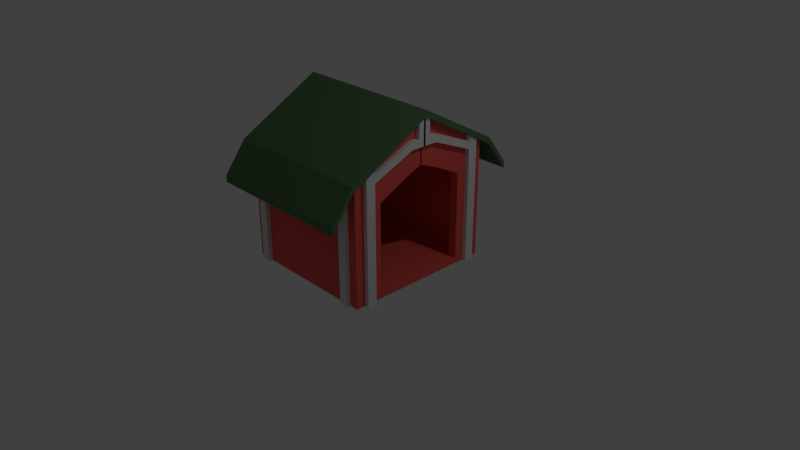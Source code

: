 # Source: dog_hut.blend  (saved by Blender 2.79.0; exported with 4.5.12 LTS)
import bpy
from mathutils import Matrix  # noqa: F401  (used for matrix-valued properties, if any)

bpy.ops.wm.read_factory_settings(use_empty=True)
scene = bpy.context.scene
scene.name = 'Scene'

# ---- collections
col_collection_1 = bpy.data.collections.new('Collection 1'); scene.collection.children.link(col_collection_1)

# ---- materials (node trees are filled in below, after node groups)
mat_material_001 = bpy.data.materials.new('Material.001')
mat_material_001.alpha_threshold = 0.0
mat_material_001.use_transparent_shadow = False
mat_material_001.diffuse_color = (0.09781, 0.1902, 0.0885, 1.0)
mat_material_001.roughness = 0.5
mat_material_002 = bpy.data.materials.new('Material.002')
mat_material_002.alpha_threshold = 0.0
mat_material_002.use_transparent_shadow = False
mat_material_002.diffuse_color = (0.8689, 0.1148, 0.09304, 1.0)
mat_material_002.roughness = 0.5
mat_material_003 = bpy.data.materials.new('Material.003')
mat_material_003.alpha_threshold = 0.0
mat_material_003.use_transparent_shadow = False
mat_material_003.diffuse_color = (0.7874, 0.7874, 0.7874, 1.0)
mat_material_003.roughness = 0.5

# ---- material node trees

# ---- world
world_world = bpy.data.worlds.new('World'); scene.world = world_world
world_world.color = (0.05088, 0.05088, 0.05088)
world_world.use_sun_shadow = False
world_world.sun_shadow_jitter_overblur = 0.0
world_world.cycles.sampling_method = 'MANUAL'

# ---- cameras
cam_camera = bpy.data.cameras.new('Camera')
cam_camera.clip_end = 100.0
cam_camera.lens = 35.0
cam_camera.sensor_width = 32.0
cam_camera.sensor_height = 18.0
cam_camera.ortho_scale = 7.314
cam_camera.dof.focus_distance = 0.0
cam_camera.dof.aperture_fstop = 128.0

# ---- lights
light_lamp = bpy.data.lights.new('Lamp', 'POINT')
light_lamp.transmission_factor = 0.0
light_lamp.cutoff_distance = 30.0
light_lamp.energy = 100.0
light_lamp.shadow_buffer_clip_start = 1.001
light_lamp.shadow_soft_size = 0.1
light_lamp.shadow_maximum_resolution = 0.006
light_lamp.use_absolute_resolution = True

# ---- meshes
me_plane_001 = bpy.data.meshes.new('Plane.001')
me_plane_001.from_pydata([(-1.0, -1.089, -0.08845), (1.0, -1.089, -0.08845), (-1.0, 1.089, -0.08845), (1.0, 1.089, -0.08845), (-1.0, 0.0, 0.5149), (0.0, -1.089, -0.08845), (1.0, 0.0, 0.5149), (0.0, 1.089, -0.08845), (0.0, 0.0, 0.5149), (-1.0, -1.385, -0.4851), (1.0, -1.385, -0.4851), (-1.0, 1.385, -0.4851), (1.0, 1.385, -0.4851), (0.0, -1.385, -0.4851), (0.0, 1.385, -0.4851), (-1.0, 0.0, 0.5149), (-1.0, -1.089, -0.08845), (0.5, 0.0, 0.5149), (1.0, -1.089, -0.08845), (1.0, 0.0, 0.5149), (1.0, 1.089, -0.08845), (0.5, 1.089, -0.08845), (-1.0, 1.089, -0.08845), (0.5, -1.089, -0.08845), (0.0, -1.385, -0.4851), (1.0, -1.385, -0.4851), (0.0, 1.385, -0.4851), (-1.0, 1.385, -0.4851), (-1.0, -1.385, -0.4851), (1.0, 1.385, -0.4851), (-1.0, 0.0, 0.6005), (-1.0, -1.089, -0.002808), (0.0, -1.089, -0.002808), (1.0, -1.089, -0.002808), (1.0, 0.0, 0.6005), (1.0, 1.089, -0.002808), (0.0, 1.089, -0.002808), (-1.0, 1.089, -0.002808), (0.0, 0.0, 0.6005), (0.0, -1.385, -0.3995), (1.0, -1.385, -0.3995), (0.0, 1.385, -0.3995), (-1.0, 1.385, -0.3995), (-1.0, -1.385, -0.3995), (1.0, 1.385, -0.3995), (0.5, -1.385, -0.4851), (0.5, 1.385, -0.4851), (0.5, -1.385, -0.4851), (0.5, 1.385, -0.4851), (0.5, -1.089, -0.002808), (0.5, 1.089, -0.002808), (0.5, 0.0, 0.6005), (0.5, -1.385, -0.3995), (0.5, 1.385, -0.3995), (-0.5, 1.089, -0.08845), (-0.5, -1.089, -0.08845), (-0.5, 0.0, 0.5149), (-0.5, 1.385, -0.4851), (-0.5, -1.385, -0.4851), (-0.5, 1.385, -0.4851), (-0.5, -1.385, -0.4851), (-0.5, 1.089, -0.002808), (-0.5, -1.089, -0.002808), (-0.5, 0.0, 0.6005), (-0.5, 1.385, -0.3995), (-0.5, -1.385, -0.3995), (0.0, 1.237, -0.2868), (1.0, 1.237, -0.2868), (-1.0, 1.237, -0.2868), (1.0, 1.237, -0.2868), (-1.0, 1.237, -0.2868), (0.0, 1.237, -0.2011), (1.0, 1.237, -0.2011), (-1.0, 1.237, -0.2011), (0.5, 1.237, -0.2011), (0.5, 1.237, -0.2868), (-0.5, 1.237, -0.2011), (-0.5, 1.237, -0.2868), (1.0, 1.311, -0.386), (1.0, 1.311, -0.386), (1.0, 1.311, -0.3003), (0.5, 1.311, -0.3003), (-0.5, 1.311, -0.3003), (0.0, 1.311, -0.386), (-1.0, 1.311, -0.386), (-1.0, 1.311, -0.386), (0.0, 1.311, -0.3003), (-1.0, 1.311, -0.3003), (0.5, 1.311, -0.386), (-0.5, 1.311, -0.386), (0.75, -1.089, -0.08845), (0.75, -1.385, -0.4851), (0.75, -1.385, -0.4851), (0.75, -1.089, -0.002808), (0.75, -1.385, -0.3995), (0.75, 1.089, -0.08845), (0.75, 0.0, 0.5149), (0.75, 1.385, -0.4851), (0.75, 1.385, -0.4851), (0.75, 1.089, -0.002808), (0.75, 0.0, 0.6005), (0.75, 1.385, -0.3995), (0.75, 1.237, -0.2011), (0.75, 1.237, -0.2868), (0.75, 1.311, -0.3003), (0.75, 1.311, -0.386), (0.25, 1.089, -0.08845), (0.25, 0.0, 0.5149), (0.25, 1.385, -0.4851), (0.25, 1.385, -0.4851), (0.25, 1.089, -0.002808), (0.25, 0.0, 0.6005), (0.25, 1.385, -0.3995), (0.25, -1.089, -0.08845), (0.25, -1.385, -0.4851), (0.25, -1.385, -0.4851), (0.25, -1.089, -0.002808), (0.25, -1.385, -0.3995), (0.25, 1.237, -0.2868), (0.25, 1.237, -0.2011), (0.25, 1.311, -0.386), (0.25, 1.311, -0.3003), (-0.25, -1.089, -0.08845), (-0.25, -1.385, -0.4851), (-0.25, -1.385, -0.4851), (-0.25, -1.089, -0.002808), (-0.25, -1.385, -0.3995), (-0.25, 1.089, -0.08845), (-0.25, 0.0, 0.5149), (-0.25, 1.385, -0.4851), (-0.25, 1.385, -0.4851), (-0.25, 1.089, -0.002808), (-0.25, 0.0, 0.6005), (-0.25, 1.385, -0.3995), (-0.25, 1.237, -0.2011), (-0.25, 1.237, -0.2868), (-0.25, 1.311, -0.3003), (-0.25, 1.311, -0.386), (-0.75, 1.089, -0.08845), (-0.75, 0.0, 0.5149), (-0.75, 1.385, -0.4851), (-0.75, 1.385, -0.4851), (-0.75, 1.089, -0.002808), (-0.75, 0.0, 0.6005), (-0.75, 1.385, -0.3995), (-0.75, -1.089, -0.08845), (-0.75, -1.385, -0.4851), (-0.75, -1.385, -0.4851), (-0.75, -1.089, -0.002808), (-0.75, -1.385, -0.3995), (-0.75, 1.237, -0.2868), (-0.75, 1.237, -0.2011), (-0.75, 1.311, -0.386), (-0.75, 1.311, -0.3003), (0.0, -1.237, -0.2868), (-1.0, -1.237, -0.2868), (1.0, -1.237, -0.2868), (-1.0, -1.237, -0.2868), (1.0, -1.237, -0.2868), (0.0, -1.237, -0.2011), (-1.0, -1.237, -0.2011), (1.0, -1.237, -0.2011), (0.5, -1.237, -0.2011), (0.5, -1.237, -0.2868), (-0.5, -1.237, -0.2011), (-0.5, -1.237, -0.2868), (0.75, -1.237, -0.2868), (0.75, -1.237, -0.2011), (0.25, -1.237, -0.2011), (0.25, -1.237, -0.2868), (-0.25, -1.237, -0.2868), (-0.25, -1.237, -0.2011), (-0.75, -1.237, -0.2011), (-0.75, -1.237, -0.2868), (-1.0, -1.311, -0.386), (-1.0, -1.311, -0.386), (-1.0, -1.311, -0.3003), (0.5, -1.311, -0.3003), (-0.5, -1.311, -0.3003), (0.75, -1.311, -0.3003), (0.25, -1.311, -0.3003), (-0.25, -1.311, -0.3003), (-0.75, -1.311, -0.3003), (0.0, -1.311, -0.386), (1.0, -1.311, -0.386), (1.0, -1.311, -0.386), (0.0, -1.311, -0.3003), (1.0, -1.311, -0.3003), (0.5, -1.311, -0.386), (-0.5, -1.311, -0.386), (0.75, -1.311, -0.386), (0.25, -1.311, -0.386), (-0.25, -1.311, -0.386), (-0.75, -1.311, -0.386), (0.75, 0.9465, -0.1404), (0.5, 0.9465, -0.1404), (-0.75, -0.9465, -0.1404), (-0.5, -0.9465, -0.1404), (0.5, 0.896, -0.04119), (-0.5, 0.9465, -0.1404), (-0.5, 0.896, -0.04119), (-0.75, 0.896, -0.04119), (0.5, -0.9465, -0.1404), (0.75, -0.9465, -0.1404), (0.75, 0.896, -0.04119), (-0.75, 0.9465, -0.1404), (0.5, -0.896, -0.04119), (-0.5, -0.896, -0.04119), (0.75, -0.896, -0.04119), (-0.75, -0.896, -0.04119)], [], [(96, 95, 3, 6), (128, 127, 7, 8), (122, 128, 8, 5), (90, 96, 6, 1), (105, 97, 12, 78), (193, 146, 9, 174), (137, 129, 14, 83), (191, 114, 13, 183), (15, 16, 31, 30), (70, 22, 37, 73), (141, 27, 42, 144), (18, 19, 34, 33), (19, 20, 35, 34), (175, 28, 43, 176), (92, 25, 40, 94), (109, 26, 41, 112), (140, 11, 27, 141), (68, 2, 22, 70), (4, 0, 16, 15), (78, 12, 29, 79), (123, 13, 24, 124), (156, 1, 18, 158), (2, 4, 15, 22), (108, 14, 26, 109), (91, 10, 25, 92), (174, 9, 28, 175), (6, 3, 20, 19), (1, 6, 19, 18), (100, 34, 35, 99), (132, 38, 36, 131), (125, 32, 38, 132), (93, 33, 34, 100), (104, 80, 44, 101), (182, 176, 43, 149), (136, 86, 41, 133), (180, 186, 39, 117), (79, 29, 44, 80), (124, 24, 39, 126), (158, 18, 33, 161), (22, 15, 30, 37), (179, 177, 52, 94), (121, 81, 53, 112), (116, 49, 51, 111), (111, 51, 50, 110), (114, 45, 47, 115), (97, 46, 48, 98), (98, 48, 53, 101), (115, 47, 52, 117), (91, 45, 202, 203), (120, 108, 46, 88), (113, 107, 17, 23), (107, 106, 21, 17), (147, 60, 65, 149), (153, 82, 64, 144), (181, 178, 65, 126), (148, 62, 63, 143), (143, 63, 61, 142), (146, 58, 60, 147), (129, 57, 59, 130), (130, 59, 64, 133), (88, 46, 195, 198), (192, 123, 58, 189), (145, 139, 56, 55), (139, 138, 54, 56), (138, 150, 77, 54), (142, 61, 76, 151), (106, 118, 75, 21), (110, 50, 74, 119), (20, 69, 72, 35), (131, 36, 71, 134), (99, 35, 72, 102), (3, 67, 69, 20), (84, 68, 70, 85), (85, 70, 73, 87), (127, 135, 66, 7), (95, 103, 67, 3), (27, 85, 87, 42), (11, 84, 85, 27), (150, 152, 89, 77), (151, 76, 82, 153), (118, 120, 88, 75), (119, 74, 81, 121), (69, 79, 80, 72), (134, 71, 86, 136), (102, 72, 80, 104), (67, 78, 79, 69), (135, 137, 83, 66), (103, 105, 78, 67), (75, 88, 105, 103), (74, 102, 104, 81), (21, 75, 103, 95), (50, 99, 102, 74), (184, 10, 91, 190), (29, 98, 101, 44), (12, 97, 98, 29), (187, 179, 94, 40), (81, 104, 101, 53), (49, 93, 100, 51), (51, 100, 99, 50), (45, 91, 92, 47), (47, 92, 94, 52), (105, 88, 198, 204), (23, 17, 96, 90), (17, 21, 95, 96), (71, 119, 121, 86), (66, 83, 120, 118), (36, 110, 119, 71), (7, 66, 118, 106), (8, 7, 106, 107), (5, 8, 107, 113), (83, 14, 108, 120), (24, 115, 117, 39), (13, 114, 115, 24), (38, 111, 110, 36), (32, 116, 111, 38), (86, 121, 112, 41), (177, 180, 117, 52), (46, 108, 109, 48), (48, 109, 112, 53), (188, 45, 114, 191), (77, 89, 137, 135), (76, 134, 136, 82), (54, 77, 135, 127), (61, 131, 134, 76), (183, 13, 123, 192), (26, 130, 133, 41), (14, 129, 130, 26), (186, 181, 126, 39), (60, 124, 126, 65), (82, 136, 133, 64), (62, 125, 132, 63), (63, 132, 131, 61), (58, 123, 124, 60), (89, 57, 129, 137), (55, 56, 128, 122), (56, 54, 127, 128), (73, 151, 153, 87), (68, 84, 152, 150), (37, 142, 151, 73), (2, 68, 150, 138), (4, 2, 138, 139), (0, 4, 139, 145), (84, 11, 140, 152), (9, 146, 147, 28), (30, 143, 142, 37), (31, 148, 143, 30), (87, 153, 144, 42), (28, 147, 149, 43), (178, 182, 149, 65), (57, 140, 141, 59), (59, 141, 144, 64), (188, 190, 208, 206), (55, 165, 173, 145), (62, 148, 172, 164), (32, 125, 171, 159), (5, 154, 170, 122), (23, 163, 169, 113), (49, 116, 168, 162), (33, 93, 167, 161), (1, 156, 166, 90), (122, 170, 165, 55), (125, 62, 164, 171), (90, 166, 163, 23), (93, 49, 162, 167), (185, 158, 161, 187), (116, 32, 159, 168), (148, 31, 160, 172), (0, 155, 157, 16), (184, 156, 158, 185), (16, 157, 160, 31), (113, 169, 154, 5), (145, 173, 155, 0), (10, 184, 185, 25), (25, 185, 187, 40), (165, 189, 193, 173), (164, 172, 182, 178), (159, 171, 181, 186), (154, 183, 192, 170), (163, 188, 191, 169), (162, 168, 180, 177), (161, 167, 179, 187), (156, 184, 190, 166), (170, 192, 189, 165), (171, 164, 178, 181), (166, 190, 188, 163), (167, 162, 177, 179), (168, 159, 186, 180), (172, 160, 176, 182), (155, 174, 175, 157), (157, 175, 176, 160), (169, 191, 183, 154), (173, 193, 174, 155), (208, 203, 202, 206), (201, 205, 199, 200), (198, 195, 194, 204), (207, 197, 196, 209), (140, 57, 199, 205), (57, 89, 200, 199), (146, 193, 209, 196), (46, 97, 194, 195), (45, 188, 206, 202), (89, 152, 201, 200), (193, 189, 207, 209), (189, 58, 197, 207), (58, 146, 196, 197), (190, 91, 203, 208), (97, 105, 204, 194), (152, 140, 205, 201)])
me_plane_001.materials.append(mat_material_001)
me_plane_001.use_remesh_preserve_volume = False
me_plane_001.use_remesh_preserve_attributes = False
me_plane_001.use_mirror_vertex_groups = False
me_plane_001.update()
me_plane = bpy.data.meshes.new('Plane')
me_plane.from_pydata([(-0.9344, -1.0, 0.0), (0.9234, -1.0, 0.0), (-0.9344, 1.0, 0.0), (0.9234, 1.0, 0.0), (-0.9344, 0.0, 0.0), (-0.005511, -1.0, 0.0), (0.9234, 0.0, 0.0), (-0.005511, 1.0, 0.0), (-0.005511, 0.0, 0.0), (-0.9344, -0.5, 0.0), (0.459, -1.0, 0.0), (0.9234, 0.5, 0.0), (-0.47, 1.0, 0.0), (-0.9344, 0.5, 0.0), (-0.47, -1.0, 0.0), (0.9234, -0.5, 0.0), (0.459, 1.0, 0.0), (-0.005511, 0.5, 0.0), (-0.005511, -0.5, 0.0), (-0.47, 0.0, 0.0), (0.459, 0.0, 0.0), (0.459, -0.5, 0.0), (-0.47, -0.5, 0.0), (-0.47, 0.5, 0.0), (0.459, 0.5, 0.0), (-0.9344, -0.75, 0.0), (0.6912, -1.0, 0.0), (0.9234, 0.75, 0.0), (-0.7022, 1.0, 0.0), (-0.9344, 0.25, 0.0), (-0.2377, -1.0, 0.0), (0.9234, -0.25, 0.0), (0.2267, 1.0, 0.0), (-0.005511, 0.75, 0.0), (-0.005511, -0.25, 0.0), (-0.7022, 0.0, 0.0), (0.2267, 0.0, 0.0), (-0.9344, -0.25, 0.0), (0.2267, -1.0, 0.0), (0.9234, 0.25, 0.0), (-0.2377, 1.0, 0.0), (-0.9344, 0.75, 0.0), (-0.7022, -1.0, 0.0), (0.9234, -0.75, 0.0), (0.6912, 1.0, 0.0), (-0.005511, 0.25, 0.0), (-0.005511, -0.75, 0.0), (-0.2377, 0.0, 0.0), (0.6912, 0.0, 0.0), (0.459, -0.25, 0.0), (0.459, -0.75, 0.0), (0.2267, -0.5, 0.0), (0.6912, -0.5, 0.0), (-0.47, -0.25, 0.0), (-0.47, -0.75, 0.0), (-0.7022, -0.5, 0.0), (-0.2377, -0.5, 0.0), (-0.47, 0.75, 0.0), (-0.47, 0.25, 0.0), (-0.7022, 0.5, 0.0), (-0.2377, 0.5, 0.0), (0.459, 0.75, 0.0), (0.459, 0.25, 0.0), (0.2267, 0.5, 0.0), (0.6912, 0.5, 0.0), (0.6912, 0.25, 0.0), (0.2267, 0.25, 0.0), (0.2267, 0.75, 0.0), (-0.2377, 0.25, 0.0), (-0.7022, 0.25, 0.0), (-0.7022, 0.75, 0.0), (-0.2377, -0.75, 0.0), (-0.7022, -0.75, 0.0), (-0.7022, -0.25, 0.0), (0.6912, -0.75, 0.0), (0.2267, -0.75, 0.0), (0.2267, -0.25, 0.0), (0.6912, -0.25, 0.0), (-0.2377, -0.25, 0.0), (-0.2377, 0.75, 0.0), (0.6912, 0.75, 0.0), (-0.9344, -0.875, 0.0), (0.8073, -1.0, 0.0), (0.9234, 0.875, 0.0), (-0.8183, 1.0, 0.0), (-0.9344, 0.125, 0.0), (-0.1216, -1.0, 0.0), (0.9234, -0.125, 0.0), (0.1106, 1.0, 0.0), (-0.005511, 0.875, 0.0), (-0.005511, -0.125, 0.0), (-0.8183, 0.0, 0.0), (0.1106, 0.0, 0.0), (-0.9344, -0.375, 0.0), (0.3428, -1.0, 0.0), (0.9234, 0.375, 0.0), (-0.3539, 1.0, 0.0), (-0.9344, 0.625, 0.0), (-0.5861, -1.0, 0.0), (0.9234, -0.625, 0.0), (0.5751, 1.0, 0.0), (-0.005511, 0.375, 0.0), (-0.005511, -0.625, 0.0), (-0.3539, 0.0, 0.0), (0.5751, 0.0, 0.0), (0.459, -0.125, 0.0), (0.459, -0.625, 0.0), (0.1106, -0.5, 0.0), (0.5751, -0.5, 0.0), (-0.47, -0.125, 0.0), (-0.47, -0.625, 0.0), (-0.8183, -0.5, 0.0), (-0.3539, -0.5, 0.0), (-0.47, 0.875, 0.0), (-0.47, 0.375, 0.0), (-0.8183, 0.5, 0.0), (-0.3539, 0.5, 0.0), (0.459, 0.875, 0.0), (0.459, 0.375, 0.0), (0.1106, 0.5, 0.0), (0.5751, 0.5, 0.0), (-0.9344, -0.625, 0.0), (0.5751, -1.0, 0.0), (0.9234, 0.625, 0.0), (-0.5861, 1.0, 0.0), (-0.9344, 0.375, 0.0), (-0.3539, -1.0, 0.0), (0.9234, -0.375, 0.0), (0.3428, 1.0, 0.0), (-0.005511, 0.625, 0.0), (-0.005511, -0.375, 0.0), (-0.5861, 0.0, 0.0), (0.3428, 0.0, 0.0), (-0.9344, -0.125, 0.0), (0.1106, -1.0, 0.0), (0.9234, 0.125, 0.0), (-0.1216, 1.0, 0.0), (-0.9344, 0.875, 0.0), (-0.8183, -1.0, 0.0), (0.9234, -0.875, 0.0), (0.8073, 1.0, 0.0), (-0.005511, 0.125, 0.0), (-0.005511, -0.875, 0.0), (-0.1216, 0.0, 0.0), (0.8073, 0.0, 0.0), (0.459, -0.375, 0.0), (0.459, -0.875, 0.0), (0.3428, -0.5, 0.0), (0.8073, -0.5, 0.0), (-0.47, -0.375, 0.0), (-0.47, -0.875, 0.0), (-0.5861, -0.5, 0.0), (-0.1216, -0.5, 0.0), (-0.47, 0.625, 0.0), (-0.47, 0.125, 0.0), (-0.5861, 0.5, 0.0), (-0.1216, 0.5, 0.0), (0.459, 0.625, 0.0), (0.459, 0.125, 0.0), (0.3428, 0.5, 0.0), (0.8073, 0.5, 0.0), (0.6912, 0.375, 0.0), (0.6912, 0.125, 0.0), (0.5751, 0.25, 0.0), (0.8073, 0.25, 0.0), (0.2267, 0.375, 0.0), (0.2267, 0.125, 0.0), (0.1106, 0.25, 0.0), (0.3428, 0.25, 0.0), (0.2267, 0.875, 0.0), (0.2267, 0.625, 0.0), (0.1106, 0.75, 0.0), (0.3428, 0.75, 0.0), (-0.2377, 0.375, 0.0), (-0.2377, 0.125, 0.0), (-0.3539, 0.25, 0.0), (-0.1216, 0.25, 0.0), (-0.7022, 0.375, 0.0), (-0.7022, 0.125, 0.0), (-0.8183, 0.25, 0.0), (-0.5861, 0.25, 0.0), (-0.7022, 0.875, 0.0), (-0.7022, 0.625, 0.0), (-0.8183, 0.75, 0.0), (-0.5861, 0.75, 0.0), (-0.2377, -0.625, 0.0), (-0.2377, -0.875, 0.0), (-0.3539, -0.75, 0.0), (-0.1216, -0.75, 0.0), (-0.7022, -0.625, 0.0), (-0.7022, -0.875, 0.0), (-0.8183, -0.75, 0.0), (-0.5861, -0.75, 0.0), (-0.7022, -0.125, 0.0), (-0.7022, -0.375, 0.0), (-0.8183, -0.25, 0.0), (-0.5861, -0.25, 0.0), (0.6912, -0.625, 0.0), (0.6912, -0.875, 0.0), (0.5751, -0.75, 0.0), (0.8073, -0.75, 0.0), (0.2267, -0.625, 0.0), (0.2267, -0.875, 0.0), (0.1106, -0.75, 0.0), (0.3428, -0.75, 0.0), (0.2267, -0.125, 0.0), (0.2267, -0.375, 0.0), (0.1106, -0.25, 0.0), (0.3428, -0.25, 0.0), (0.6912, -0.125, 0.0), (0.6912, -0.375, 0.0), (0.5751, -0.25, 0.0), (0.8073, -0.25, 0.0), (-0.2377, -0.125, 0.0), (-0.2377, -0.375, 0.0), (-0.3539, -0.25, 0.0), (-0.1216, -0.25, 0.0), (-0.2377, 0.875, 0.0), (-0.2377, 0.625, 0.0), (-0.3539, 0.75, 0.0), (-0.1216, 0.75, 0.0), (0.6912, 0.875, 0.0), (0.6912, 0.625, 0.0), (0.5751, 0.75, 0.0), (0.8073, 0.75, 0.0), (0.8073, 0.625, 0.0), (0.5751, 0.625, 0.0), (0.5751, 0.875, 0.0), (-0.1216, 0.625, 0.0), (-0.3539, 0.625, 0.0), (-0.3539, 0.875, 0.0), (-0.1216, -0.375, 0.0), (-0.3539, -0.375, 0.0), (-0.3539, -0.125, 0.0), (0.8073, -0.375, 0.0), (0.5751, -0.375, 0.0), (0.5751, -0.125, 0.0), (0.3428, -0.375, 0.0), (0.1106, -0.375, 0.0), (0.1106, -0.125, 0.0), (0.3428, -0.875, 0.0), (0.1106, -0.875, 0.0), (0.1106, -0.625, 0.0), (0.8073, -0.875, 0.0), (0.5751, -0.875, 0.0), (0.5751, -0.625, 0.0), (-0.5861, -0.375, 0.0), (-0.8183, -0.375, 0.0), (-0.8183, -0.125, 0.0), (-0.5861, -0.875, 0.0), (-0.8183, -0.875, 0.0), (-0.8183, -0.625, 0.0), (-0.1216, -0.875, 0.0), (-0.3539, -0.875, 0.0), (-0.3539, -0.625, 0.0), (-0.5861, 0.625, 0.0), (-0.8183, 0.625, 0.0), (-0.8183, 0.875, 0.0), (-0.5861, 0.125, 0.0), (-0.8183, 0.125, 0.0), (-0.8183, 0.375, 0.0), (-0.1216, 0.125, 0.0), (-0.3539, 0.125, 0.0), (-0.3539, 0.375, 0.0), (0.3428, 0.625, 0.0), (0.1106, 0.625, 0.0), (0.1106, 0.875, 0.0), (0.3428, 0.125, 0.0), (0.1106, 0.125, 0.0), (0.1106, 0.375, 0.0), (0.8073, 0.125, 0.0), (0.5751, 0.125, 0.0), (0.5751, 0.375, 0.0), (0.8073, 0.375, 0.0), (0.3428, 0.375, 0.0), (0.3428, 0.875, 0.0), (-0.1216, 0.375, 0.0), (-0.5861, 0.375, 0.0), (-0.5861, 0.875, 0.0), (-0.1216, -0.625, 0.0), (-0.5861, -0.625, 0.0), (-0.5861, -0.125, 0.0), (0.8073, -0.625, 0.0), (0.3428, -0.625, 0.0), (0.3428, -0.125, 0.0), (0.8073, -0.125, 0.0), (-0.1216, -0.125, 0.0), (-0.1216, 0.875, 0.0), (0.8073, 0.875, 0.0), (-0.9344, -1.0, 0.06958), (0.9234, -1.0, 0.06958), (-0.9344, 1.0, 0.06958), (0.9234, 1.0, 0.06958), (-0.9344, 0.0, 0.06958), (-0.005511, -1.0, 0.06958), (0.9234, 0.0, 0.06958), (-0.005511, 1.0, 0.06958), (-0.005511, 0.0, 0.06958), (-0.9344, -0.5, 0.06958), (0.459, -1.0, 0.06958), (0.9234, 0.5, 0.06958), (-0.47, 1.0, 0.06958), (-0.9344, 0.5, 0.06958), (-0.47, -1.0, 0.06958), (0.9234, -0.5, 0.06958), (0.459, 1.0, 0.06958), (-0.005511, 0.5, 0.06958), (-0.005511, -0.5, 0.06958), (-0.47, 0.0, 0.06958), (0.459, 0.0, 0.06958), (0.459, -0.5, 0.06958), (-0.47, -0.5, 0.06958), (-0.47, 0.5, 0.06958), (0.459, 0.5, 0.06958), (-0.9344, -0.75, 0.06958), (0.6912, -1.0, 0.06958), (0.9234, 0.75, 0.06958), (-0.7022, 1.0, 0.06958), (-0.9344, 0.25, 0.06958), (-0.2377, -1.0, 0.06958), (0.9234, -0.25, 0.06958), (0.2267, 1.0, 0.06958), (-0.005511, 0.75, 0.06958), (-0.005511, -0.25, 0.06958), (-0.7022, 0.0, 0.06958), (0.2267, 0.0, 0.06958), (-0.9344, -0.25, 0.06958), (0.2267, -1.0, 0.06958), (0.9234, 0.25, 0.06958), (-0.2377, 1.0, 0.06958), (-0.9344, 0.75, 0.06958), (-0.7022, -1.0, 0.06958), (0.9234, -0.75, 0.06958), (0.6912, 1.0, 0.06958), (-0.005511, 0.25, 0.06958), (-0.005511, -0.75, 0.06958), (-0.2377, 0.0, 0.06958), (0.6912, 0.0, 0.06958), (0.459, -0.25, 0.06958), (0.459, -0.75, 0.06958), (0.2267, -0.5, 0.06958), (0.6912, -0.5, 0.06958), (-0.47, -0.25, 0.06958), (-0.47, -0.75, 0.06958), (-0.7022, -0.5, 0.06958), (-0.2377, -0.5, 0.06958), (-0.47, 0.75, 0.06958), (-0.47, 0.25, 0.06958), (-0.7022, 0.5, 0.06958), (-0.2377, 0.5, 0.06958), (0.459, 0.75, 0.06958), (0.459, 0.25, 0.06958), (0.2267, 0.5, 0.06958), (0.6912, 0.5, 0.06958), (0.6912, 0.25, 0.06958), (0.2267, 0.25, 0.06958), (0.2267, 0.75, 0.06958), (-0.2377, 0.25, 0.06958), (-0.7022, 0.25, 0.06958), (-0.7022, 0.75, 0.06958), (-0.2377, -0.75, 0.06958), (-0.7022, -0.75, 0.06958), (-0.7022, -0.25, 0.06958), (0.6912, -0.75, 0.06958), (0.2267, -0.75, 0.06958), (0.2267, -0.25, 0.06958), (0.6912, -0.25, 0.06958), (-0.2377, -0.25, 0.06958), (-0.2377, 0.75, 0.06958), (0.6912, 0.75, 0.06958), (-0.9344, -0.875, 0.06958), (0.8073, -1.0, 0.06958), (0.9234, 0.875, 0.06958), (-0.8183, 1.0, 0.06958), (-0.9344, 0.125, 0.06958), (-0.1216, -1.0, 0.06958), (0.9234, -0.125, 0.06958), (0.1106, 1.0, 0.06958), (-0.005511, 0.875, 0.06958), (-0.005511, -0.125, 0.06958), (-0.8183, 0.0, 0.06958), (0.1106, 0.0, 0.06958), (-0.9344, -0.375, 0.06958), (0.3428, -1.0, 0.06958), (0.9234, 0.375, 0.06958), (-0.3539, 1.0, 0.06958), (-0.9344, 0.625, 0.06958), (-0.5861, -1.0, 0.06958), (0.9234, -0.625, 0.06958), (0.5751, 1.0, 0.06958), (-0.005511, 0.375, 0.06958), (-0.005511, -0.625, 0.06958), (-0.3539, 0.0, 0.06958), (0.5751, 0.0, 0.06958), (0.459, -0.125, 0.06958), (0.459, -0.625, 0.06958), (0.1106, -0.5, 0.06958), (0.5751, -0.5, 0.06958), (-0.47, -0.125, 0.06958), (-0.47, -0.625, 0.06958), (-0.8183, -0.5, 0.06958), (-0.3539, -0.5, 0.06958), (-0.47, 0.875, 0.06958), (-0.47, 0.375, 0.06958), (-0.8183, 0.5, 0.06958), (-0.3539, 0.5, 0.06958), (0.459, 0.875, 0.06958), (0.459, 0.375, 0.06958), (0.1106, 0.5, 0.06958), (0.5751, 0.5, 0.06958), (-0.9344, -0.625, 0.06958), (0.5751, -1.0, 0.06958), (0.9234, 0.625, 0.06958), (-0.5861, 1.0, 0.06958), (-0.9344, 0.375, 0.06958), (-0.3539, -1.0, 0.06958), (0.9234, -0.375, 0.06958), (0.3428, 1.0, 0.06958), (-0.005511, 0.625, 0.06958), (-0.005511, -0.375, 0.06958), (-0.5861, 0.0, 0.06958), (0.3428, 0.0, 0.06958), (-0.9344, -0.125, 0.06958), (0.1106, -1.0, 0.06958), (0.9234, 0.125, 0.06958), (-0.1216, 1.0, 0.06958), (-0.9344, 0.875, 0.06958), (-0.8183, -1.0, 0.06958), (0.9234, -0.875, 0.06958), (0.8073, 1.0, 0.06958), (-0.005511, 0.125, 0.06958), (-0.005511, -0.875, 0.06958), (-0.1216, 0.0, 0.06958), (0.8073, 0.0, 0.06958), (0.459, -0.375, 0.06958), (0.459, -0.875, 0.06958), (0.3428, -0.5, 0.06958), (0.8073, -0.5, 0.06958), (-0.47, -0.375, 0.06958), (-0.47, -0.875, 0.06958), (-0.5861, -0.5, 0.06958), (-0.1216, -0.5, 0.06958), (-0.47, 0.625, 0.06958), (-0.47, 0.125, 0.06958), (-0.5861, 0.5, 0.06958), (-0.1216, 0.5, 0.06958), (0.459, 0.625, 0.06958), (0.459, 0.125, 0.06958), (0.3428, 0.5, 0.06958), (0.8073, 0.5, 0.06958), (0.6912, 0.375, 0.06958), (0.6912, 0.125, 0.06958), (0.5751, 0.25, 0.06958), (0.8073, 0.25, 0.06958), (0.2267, 0.375, 0.06958), (0.2267, 0.125, 0.06958), (0.1106, 0.25, 0.06958), (0.3428, 0.25, 0.06958), (0.2267, 0.875, 0.06958), (0.2267, 0.625, 0.06958), (0.1106, 0.75, 0.06958), (0.3428, 0.75, 0.06958), (-0.2377, 0.375, 0.06958), (-0.2377, 0.125, 0.06958), (-0.3539, 0.25, 0.06958), (-0.1216, 0.25, 0.06958), (-0.7022, 0.375, 0.06958), (-0.7022, 0.125, 0.06958), (-0.8183, 0.25, 0.06958), (-0.5861, 0.25, 0.06958), (-0.7022, 0.875, 0.06958), (-0.7022, 0.625, 0.06958), (-0.8183, 0.75, 0.06958), (-0.5861, 0.75, 0.06958), (-0.2377, -0.625, 0.06958), (-0.2377, -0.875, 0.06958), (-0.3539, -0.75, 0.06958), (-0.1216, -0.75, 0.06958), (-0.7022, -0.625, 0.06958), (-0.7022, -0.875, 0.06958), (-0.8183, -0.75, 0.06958), (-0.5861, -0.75, 0.06958), (-0.7022, -0.125, 0.06958), (-0.7022, -0.375, 0.06958), (-0.8183, -0.25, 0.06958), (-0.5861, -0.25, 0.06958), (0.6912, -0.625, 0.06958), (0.6912, -0.875, 0.06958), (0.5751, -0.75, 0.06958), (0.8073, -0.75, 0.06958), (0.2267, -0.625, 0.06958), (0.2267, -0.875, 0.06958), (0.1106, -0.75, 0.06958), (0.3428, -0.75, 0.06958), (0.2267, -0.125, 0.06958), (0.2267, -0.375, 0.06958), (0.1106, -0.25, 0.06958), (0.3428, -0.25, 0.06958), (0.6912, -0.125, 0.06958), (0.6912, -0.375, 0.06958), (0.5751, -0.25, 0.06958), (0.8073, -0.25, 0.06958), (-0.2377, -0.125, 0.06958), (-0.2377, -0.375, 0.06958), (-0.3539, -0.25, 0.06958), (-0.1216, -0.25, 0.06958), (-0.2377, 0.875, 0.06958), (-0.2377, 0.625, 0.06958), (-0.3539, 0.75, 0.06958), (-0.1216, 0.75, 0.06958), (0.6912, 0.875, 0.06958), (0.6912, 0.625, 0.06958), (0.5751, 0.75, 0.06958), (0.8073, 0.75, 0.06958), (0.8073, 0.625, 0.06958), (0.5751, 0.625, 0.06958), (0.5751, 0.875, 0.06958), (-0.1216, 0.625, 0.06958), (-0.3539, 0.625, 0.06958), (-0.3539, 0.875, 0.06958), (-0.1216, -0.375, 0.06958), (-0.3539, -0.375, 0.06958), (-0.3539, -0.125, 0.06958), (0.8073, -0.375, 0.06958), (0.5751, -0.375, 0.06958), (0.5751, -0.125, 0.06958), (0.3428, -0.375, 0.06958), (0.1106, -0.375, 0.06958), (0.1106, -0.125, 0.06958), (0.3428, -0.875, 0.06958), (0.1106, -0.875, 0.06958), (0.1106, -0.625, 0.06958), (0.8073, -0.875, 0.06958), (0.5751, -0.875, 0.06958), (0.5751, -0.625, 0.06958), (-0.5861, -0.375, 0.06958), (-0.8183, -0.375, 0.06958), (-0.8183, -0.125, 0.06958), (-0.5861, -0.875, 0.06958), (-0.8183, -0.875, 0.06958), (-0.8183, -0.625, 0.06958), (-0.1216, -0.875, 0.06958), (-0.3539, -0.875, 0.06958), (-0.3539, -0.625, 0.06958), (-0.5861, 0.625, 0.06958), (-0.8183, 0.625, 0.06958), (-0.8183, 0.875, 0.06958), (-0.5861, 0.125, 0.06958), (-0.8183, 0.125, 0.06958), (-0.8183, 0.375, 0.06958), (-0.1216, 0.125, 0.06958), (-0.3539, 0.125, 0.06958), (-0.3539, 0.375, 0.06958), (0.3428, 0.625, 0.06958), (0.1106, 0.625, 0.06958), (0.1106, 0.875, 0.06958), (0.3428, 0.125, 0.06958), (0.1106, 0.125, 0.06958), (0.1106, 0.375, 0.06958), (0.8073, 0.125, 0.06958), (0.5751, 0.125, 0.06958), (0.5751, 0.375, 0.06958), (0.8073, 0.375, 0.06958), (0.3428, 0.375, 0.06958), (0.3428, 0.875, 0.06958), (-0.1216, 0.375, 0.06958), (-0.5861, 0.375, 0.06958), (-0.5861, 0.875, 0.06958), (-0.1216, -0.625, 0.06958), (-0.5861, -0.625, 0.06958), (-0.5861, -0.125, 0.06958), (0.8073, -0.625, 0.06958), (0.3428, -0.625, 0.06958), (0.3428, -0.125, 0.06958), (0.8073, -0.125, 0.06958), (-0.1216, -0.125, 0.06958), (-0.1216, 0.875, 0.06958), (0.8073, 0.875, 0.06958), (-0.9344, -0.875, 1.616), (-0.9344, -1.0, 1.616), (0.8073, -1.0, 1.616), (0.9234, -1.0, 1.616), (0.9234, 0.875, 1.616), (0.9234, 1.0, 1.616), (-0.8183, 1.0, 1.59), (-0.9344, 1.0, 1.616), (-0.9344, 0.125, 2.074), (-0.9344, 0.0, 2.142), (-0.1216, -1.0, 1.616), (-0.005511, -1.0, 1.616), (0.1106, 1.0, 1.616), (-0.005511, 1.0, 1.616), (-0.005511, 0.875, 1.616), (-0.8183, 0.0, 2.142), (-0.9344, -0.375, 1.932), (-0.9344, -0.5, 1.853), (0.3428, -1.0, 1.616), (0.459, -1.0, 1.616), (-0.3539, 1.0, 1.616), (-0.47, 1.0, 1.616), (-0.9344, 0.625, 1.773), (-0.9344, 0.5, 1.853), (-0.5861, -1.0, 1.616), (-0.47, -1.0, 1.616), (0.5751, 1.0, 1.616), (0.459, 1.0, 1.616), (-0.8183, -0.5, 1.853), (-0.47, 0.875, 1.616), (-0.8183, 0.5, 1.853), (0.459, 0.875, 1.616), (-0.9344, -0.625, 1.773), (-0.9344, -0.75, 1.69), (0.5751, -1.0, 1.616), (0.6912, -1.0, 1.616), (0.9234, -0.009103, 2.14), (0.9234, 0.75, 1.716), (-0.5861, 1.0, 1.616), (-0.7022, 1.0, 1.59), (-0.9344, 0.375, 1.932), (-0.9344, 0.25, 2.007), (-0.3539, -1.0, 1.616), (-0.2377, -1.0, 1.616), (0.3428, 1.0, 1.616), (0.2267, 1.0, 1.616), (-0.9344, -0.125, 2.074), (-0.9344, -0.25, 2.007), (0.1106, -1.0, 1.616), (0.2267, -1.0, 1.616), (-0.1216, 1.0, 1.616), (-0.2377, 1.0, 1.616), (-0.9344, 0.875, 1.616), (-0.9344, 0.75, 1.69), (-0.8183, -1.0, 1.616), (-0.7022, -1.0, 1.616), (0.9234, -0.875, 1.616), (0.9234, -0.75, 1.716), (0.8073, 1.0, 1.616), (0.6912, 1.0, 1.616), (0.2267, 0.875, 1.616), (-0.8183, 0.25, 2.007), (-0.7022, 0.875, 1.616), (-0.8183, 0.75, 1.69), (-0.8183, -0.75, 1.69), (-0.8183, -0.25, 2.007), (-0.2377, 0.875, 1.616), (0.6912, 0.875, 1.616), (0.9234, 0.009103, 2.14), (-0.005511, -0.875, 1.616), (0.459, -0.875, 1.616), (-0.47, -0.875, 1.616), (-0.2377, -0.875, 1.616), (-0.7022, -0.875, 1.616), (0.6912, -0.875, 1.616), (0.8073, -0.75, 1.716), (0.2267, -0.875, 1.616), (0.8073, 0.75, 1.716), (0.8073, -0.009103, 2.14), (0.5751, 0.875, 1.616), (-0.3539, 0.875, 1.616), (0.3428, -0.875, 1.616), (0.1106, -0.875, 1.616), (0.8073, -0.875, 1.616), (0.5751, -0.875, 1.616), (-0.8183, -0.375, 1.932), (-0.8183, -0.125, 2.074), (-0.5861, -0.875, 1.616), (-0.8183, -0.875, 1.616), (-0.8183, -0.625, 1.773), (-0.1216, -0.875, 1.616), (-0.3539, -0.875, 1.616), (-0.8183, 0.625, 1.773), (-0.8183, 0.875, 1.616), (-0.8183, 0.125, 2.074), (-0.8183, 0.375, 1.932), (0.1106, 0.875, 1.616), (0.3428, 0.875, 1.616), (-0.5861, 0.875, 1.616), (0.8073, 0.009103, 2.14), (-0.1216, 0.875, 1.616), (0.8073, 0.875, 1.616), (-0.9344, -0.75, 0.8428), (-0.7022, 0.875, 0.8428), (-0.5861, 0.875, 0.8428), (-0.005511, -0.875, 0.8428), (-0.1216, -0.875, 0.8428), (-0.2377, -0.875, 0.8428), (0.3428, 1.0, 0.8428), (-0.3539, -1.0, 0.8428), (0.9234, 0.625, 0.8428), (-0.9344, 0.375, 0.8428), (-0.5861, 1.0, 0.8428), (-0.8183, -0.625, 0.8428), (0.8073, 0.625, 0.8428), (0.5751, -1.0, 0.8428), (-0.9344, -0.5, 0.8428), (-0.9344, -0.625, 0.8428), (0.459, 0.875, 0.8428), (-0.8183, -0.875, 0.8428), (-0.8183, -0.75, 0.8428), (0.6912, 0.875, 0.8428), (0.2267, 0.875, 0.8428), (0.3428, 0.875, 0.8428), (-0.47, -0.875, 0.8428), (0.8073, 0.875, 0.8428), (0.8073, 0.75, 0.8428), (-0.5861, -0.875, 0.8428), (-0.7022, -0.875, 0.8428), (-0.005511, 0.875, 0.8428), (-0.2377, 0.875, 0.8428), (-0.1216, 0.875, 0.8428), (-0.8183, -0.125, 0.8428), (0.5751, 1.0, 0.8428), (0.459, 1.0, 0.8428), (-0.8183, -0.5, 0.8428), (-0.5861, -1.0, 0.8428), (-0.47, -1.0, 0.8428), (-0.8183, 0.375, 0.8428), (-0.8183, 0.5, 0.8428), (-0.8183, -0.375, 0.8428), (-0.8183, -0.25, 0.8428), (-0.9344, 0.625, 0.8428), (-0.9344, 0.5, 0.8428), (-0.3539, 1.0, 0.8428), (-0.47, 1.0, 0.8428), (-0.8183, 0.0, 0.8428), (0.3428, -1.0, 0.8428), (0.459, -1.0, 0.8428), (-0.8183, 0.125, 0.8428), (-0.8183, 0.25, 0.8428), (-0.47, 0.875, 0.8428), (0.6912, -1.0, 0.8428), (0.5751, 0.875, 0.8428), (-0.9344, -0.875, 0.8428), (0.2267, -0.875, 0.8428), (0.3428, -0.875, 0.8428), (-0.9344, -0.125, 0.8428), (-0.9344, 0.0, 0.8428), (0.9234, 0.75, 0.8428), (0.8073, -1.0, 0.8428), (-0.3539, -0.875, 0.8428), (0.459, -0.875, 0.8428), (0.1106, -1.0, 0.8428), (-0.005511, -1.0, 0.8428), (0.1106, 0.875, 0.8428), (-0.7022, 1.0, 0.8428), (0.9234, 0.875, 0.8428), (-0.9344, 0.25, 0.8428), (-0.8183, 1.0, 0.8428), (-0.1216, 1.0, 0.8428), (-0.005511, 1.0, 0.8428), (-0.2377, -1.0, 0.8428), (-0.9344, 0.125, 0.8428), (0.1106, -0.875, 0.8428), (-0.9344, 0.875, 0.8428), (-0.9344, 1.0, 0.8428), (-0.1216, -1.0, 0.8428), (-0.8183, -1.0, 0.8428), (-0.9344, -1.0, 0.8428), (0.2267, 1.0, 0.8428), (0.9234, -0.875, 0.8428), (0.9234, -1.0, 0.8428), (0.1106, 1.0, 0.8428), (0.8073, 1.0, 0.8428), (0.9234, 1.0, 0.8428), (0.8073, -0.875, 0.8428), (0.8073, -0.75, 0.8428), (-0.9344, -0.25, 0.8428), (-0.8183, 0.75, 0.8428), (-0.8183, 0.625, 0.8428), (-0.3539, 0.875, 0.8428), (0.2267, -1.0, 0.8428), (-0.9344, -0.375, 0.8428), (0.6912, -0.875, 0.8428), (0.8073, -0.625, 0.8428), (-0.2377, 1.0, 0.8428), (-0.9344, 0.75, 0.8428), (0.9234, -0.625, 0.8428), (-0.7022, -1.0, 0.8428), (-0.8183, 0.875, 0.8428), (0.5751, -0.875, 0.8428), (0.9234, -0.75, 0.8428), (0.6912, 1.0, 0.8428), (-0.9344, -0.75, 1.229), (-0.5861, 0.875, 1.229), (-0.2377, -0.875, 1.229), (0.3428, 1.0, 1.229), (-0.3539, -1.0, 1.229), (0.9234, 0.625, 1.229), (-0.9344, 0.375, 1.229), (-0.5861, 1.0, 1.229), (0.8073, 0.625, 1.229), (0.5751, -1.0, 1.229), (-0.9344, -0.625, 1.229), (0.459, 0.875, 1.229), (-0.8183, -0.75, 1.229), (0.3428, 0.875, 1.229), (0.8073, 0.75, 1.229), (-0.7022, -0.875, 1.229), (-0.005511, 0.875, 1.229), (-0.1216, 0.875, 1.229), (0.459, 1.0, 1.229), (-0.47, -1.0, 1.229), (-0.8183, 0.5, 1.229), (-0.8183, -0.25, 1.229), (-0.9344, 0.5, 1.229), (-0.47, 1.0, 1.229), (0.459, -1.0, 1.229), (-0.8183, 0.25, 1.229), (-0.47, 0.875, 1.229), (0.6912, -1.0, 1.229), (0.5751, 0.875, 1.229), (-0.9344, -0.875, 1.229), (0.2267, -0.875, 1.229), (-0.9344, -0.125, 1.229), (0.9234, 0.75, 1.229), (0.8073, -1.0, 1.229), (0.1106, -1.0, 1.229), (0.1106, 0.875, 1.229), (-0.7022, 1.0, 1.229), (0.9234, 0.875, 1.229), (-0.9344, 0.25, 1.229), (-0.8183, 1.0, 1.229), (-0.1216, 1.0, 1.229), (-0.2377, -1.0, 1.229), (-0.9344, 0.125, 1.229), (-0.9344, 0.875, 1.229), (-0.1216, -1.0, 1.229), (-0.8183, -1.0, 1.229), (0.2267, 1.0, 1.229), (0.9234, -0.875, 1.229), (0.1106, 1.0, 1.229), (0.8073, 1.0, 1.229), (0.8073, -0.875, 1.229), (-0.9344, -0.25, 1.229), (-0.8183, 0.75, 1.229), (-0.3539, 0.875, 1.229), (0.2267, -1.0, 1.229), (-0.9344, -0.375, 1.229), (0.6912, -0.875, 1.229), (-0.2377, 1.0, 1.229), (-0.9344, 0.75, 1.229), (-0.7022, -1.0, 1.229), (-0.8183, 0.875, 1.229), (0.9234, -0.75, 1.229), (0.6912, 1.0, 1.229), (-0.7022, 0.875, 1.229), (-0.005511, -0.875, 1.229), (-0.1216, -0.875, 1.229), (-0.8183, -0.625, 1.229), (-0.9344, -0.5, 1.229), (-0.8183, -0.875, 1.229), (0.6912, 0.875, 1.229), (0.2267, 0.875, 1.229), (-0.47, -0.875, 1.229), (0.8073, 0.875, 1.229), (-0.5861, -0.875, 1.229), (-0.2377, 0.875, 1.229), (-0.8183, -0.125, 1.229), (0.5751, 1.0, 1.229), (-0.8183, -0.5, 1.229), (-0.5861, -1.0, 1.229), (-0.8183, 0.375, 1.229), (-0.8183, -0.375, 1.229), (-0.9344, 0.625, 1.229), (-0.3539, 1.0, 1.229), (-0.8183, 0.0, 1.229), (0.3428, -1.0, 1.229), (-0.8183, 0.125, 1.229), (0.3428, -0.875, 1.229), (-0.9344, 0.0, 1.229), (-0.3539, -0.875, 1.229), (0.459, -0.875, 1.229), (-0.005511, -1.0, 1.229), (-0.005511, 1.0, 1.229), (0.1106, -0.875, 1.229), (-0.9344, 1.0, 1.229), (-0.9344, -1.0, 1.229), (0.9234, -1.0, 1.229), (0.9234, 1.0, 1.229), (0.8073, -0.75, 1.229), (-0.8183, 0.625, 1.229), (0.8073, -0.625, 1.229), (0.9234, -0.625, 1.229), (0.5751, -0.875, 1.229), (-0.9344, -0.75, 1.423), (-0.5861, 0.875, 1.423), (-0.2377, -0.875, 1.423), (0.3428, 1.0, 1.423), (-0.3539, -1.0, 1.423), (0.9234, 0.2311, 1.423), (-0.9344, 0.375, 1.423), (-0.5861, 1.0, 1.423), (0.8073, 0.2311, 1.423), (0.5751, -1.0, 1.423), (-0.9344, -0.625, 1.423), (0.459, 0.875, 1.423), (-0.8183, -0.75, 1.423), (0.3428, 0.875, 1.423), (0.8073, 0.75, 1.423), (-0.7022, -0.875, 1.423), (-0.005511, 0.875, 1.423), (-0.1216, 0.875, 1.423), (0.459, 1.0, 1.423), (-0.47, -1.0, 1.423), (-0.8183, 0.5, 1.423), (-0.8183, -0.25, 1.423), (-0.9344, 0.5, 1.423), (-0.47, 1.0, 1.423), (0.459, -1.0, 1.423), (-0.8183, 0.25, 1.423), (-0.47, 0.875, 1.423), (0.6912, -1.0, 1.423), (0.5751, 0.875, 1.423), (-0.9344, -0.875, 1.423), (0.2267, -0.875, 1.423), (-0.9344, -0.125, 1.423), (0.9234, 0.75, 1.423), (0.8073, -1.0, 1.423), (0.1106, -1.0, 1.423), (0.1106, 0.875, 1.423), (-0.7022, 1.0, 1.423), (0.9234, 0.875, 1.423), (-0.9344, 0.25, 1.423), (-0.8183, 1.0, 1.423), (-0.1216, 1.0, 1.423), (-0.2377, -1.0, 1.423), (-0.9344, 0.125, 1.423), (-0.9344, 0.875, 1.423), (-0.1216, -1.0, 1.423), (-0.8183, -1.0, 1.423), (0.2267, 1.0, 1.423), (0.9234, -0.875, 1.423), (0.1106, 1.0, 1.423), (0.8073, 1.0, 1.423), (0.8073, -0.875, 1.423), (-0.9344, -0.25, 1.423), (-0.8183, 0.75, 1.423), (-0.3539, 0.875, 1.423), (0.2267, -1.0, 1.423), (-0.9344, -0.375, 1.423), (0.6912, -0.875, 1.423), (-0.2377, 1.0, 1.423), (-0.9344, 0.75, 1.423), (-0.7022, -1.0, 1.423), (-0.8183, 0.875, 1.423), (0.9234, -0.75, 1.423), (0.6912, 1.0, 1.423), (-0.7022, 0.875, 1.423), (-0.005511, -0.875, 1.423), (-0.1216, -0.875, 1.423), (-0.8183, -0.625, 1.423), (-0.9344, -0.5, 1.423), (-0.8183, -0.875, 1.423), (0.6912, 0.875, 1.423), (0.2267, 0.875, 1.423), (-0.47, -0.875, 1.423), (0.8073, 0.875, 1.423), (-0.5861, -0.875, 1.423), (-0.2377, 0.875, 1.423), (-0.8183, -0.125, 1.423), (0.5751, 1.0, 1.423), (-0.8183, -0.5, 1.423), (-0.5861, -1.0, 1.423), (-0.8183, 0.375, 1.423), (-0.8183, -0.375, 1.423), (-0.9344, 0.625, 1.423), (-0.3539, 1.0, 1.423), (-0.8183, 0.0, 1.423), (0.3428, -1.0, 1.423), (-0.8183, 0.125, 1.423), (0.3428, -0.875, 1.423), (-0.9344, 0.0, 1.423), (-0.3539, -0.875, 1.423), (0.459, -0.875, 1.423), (-0.005511, -1.0, 1.423), (-0.005511, 1.0, 1.423), (0.1106, -0.875, 1.423), (-0.9344, 1.0, 1.423), (-0.9344, -1.0, 1.423), (0.9234, -1.0, 1.423), (0.9234, 1.0, 1.423), (0.8073, -0.75, 1.423), (-0.8183, 0.625, 1.423), (0.8073, -0.2311, 1.423), (0.9234, -0.2311, 1.423), (0.5751, -0.875, 1.423), (-0.9344, -0.75, 1.519), (-0.5861, 0.875, 1.519), (-0.2377, -0.875, 1.519), (0.3428, 1.0, 1.519), (-0.3539, -1.0, 1.519), (0.9234, -0.009103, 1.519), (-0.9344, 0.375, 1.519), (-0.5861, 1.0, 1.519), (0.8073, -0.009103, 1.519), (0.5751, -1.0, 1.519), (-0.9344, -0.625, 1.519), (0.459, 0.875, 1.519), (-0.8183, -0.75, 1.519), (0.3428, 0.875, 1.519), (0.8073, 0.75, 1.519), (-0.7022, -0.875, 1.519), (-0.005511, 0.875, 1.519), (-0.1216, 0.875, 1.519), (0.459, 1.0, 1.519), (-0.47, -1.0, 1.519), (-0.8183, 0.5, 1.519), (-0.8183, -0.25, 1.519), (-0.9344, 0.5, 1.519), (-0.47, 1.0, 1.519), (0.459, -1.0, 1.519), (-0.8183, 0.25, 1.519), (-0.47, 0.875, 1.519), (0.6912, -1.0, 1.519), (0.5751, 0.875, 1.519), (-0.9344, -0.875, 1.519), (0.2267, -0.875, 1.519), (-0.9344, -0.125, 1.519), (0.9234, 0.75, 1.519), (0.8073, -1.0, 1.519), (0.1106, -1.0, 1.519), (0.1106, 0.875, 1.519), (-0.7022, 1.0, 1.519), (0.9234, 0.875, 1.519), (-0.9344, 0.25, 1.519), (-0.8183, 1.0, 1.519), (-0.1216, 1.0, 1.519), (-0.2377, -1.0, 1.519), (-0.9344, 0.125, 1.519), (-0.9344, 0.875, 1.519), (-0.1216, -1.0, 1.519), (-0.8183, -1.0, 1.519), (0.2267, 1.0, 1.519), (0.9234, -0.875, 1.519), (0.1106, 1.0, 1.519), (0.8073, 1.0, 1.519), (0.8073, -0.875, 1.519), (-0.9344, -0.25, 1.519), (-0.8183, 0.75, 1.519), (-0.3539, 0.875, 1.519), (0.2267, -1.0, 1.519), (-0.9344, -0.375, 1.519), (0.6912, -0.875, 1.519), (-0.2377, 1.0, 1.519), (-0.9344, 0.75, 1.519), (-0.7022, -1.0, 1.519), (-0.8183, 0.875, 1.519), (0.9234, -0.75, 1.519), (0.6912, 1.0, 1.519), (-0.7022, 0.875, 1.519), (-0.005511, -0.875, 1.519), (-0.1216, -0.875, 1.519), (-0.8183, -0.625, 1.519), (-0.9344, -0.5, 1.519), (-0.8183, -0.875, 1.519), (0.6912, 0.875, 1.519), (0.2267, 0.875, 1.519), (-0.47, -0.875, 1.519), (0.8073, 0.875, 1.519), (-0.5861, -0.875, 1.519), (-0.2377, 0.875, 1.519), (-0.8183, -0.125, 1.519), (0.5751, 1.0, 1.519), (-0.8183, -0.5, 1.519), (-0.5861, -1.0, 1.519), (-0.8183, 0.375, 1.519), (-0.8183, -0.375, 1.519), (-0.9344, 0.625, 1.519), (-0.3539, 1.0, 1.519), (-0.8183, 0.0, 1.519), (0.3428, -1.0, 1.519), (-0.8183, 0.125, 1.519), (0.3428, -0.875, 1.519), (-0.9344, 0.0, 1.519), (-0.3539, -0.875, 1.519), (0.459, -0.875, 1.519), (-0.005511, -1.0, 1.519), (-0.005511, 1.0, 1.519), (0.1106, -0.875, 1.519), (-0.9344, 1.0, 1.519), (-0.9344, -1.0, 1.519), (0.9234, -1.0, 1.519), (0.9234, 1.0, 1.519), (0.8073, -0.75, 1.519), (-0.8183, 0.625, 1.519), (0.8073, 0.009103, 1.519), (0.9234, 0.009103, 1.519), (0.5751, -0.875, 1.519), (0.9796, -0.875, 0.0), (0.9796, -0.75, 0.0), (0.9796, 0.75, 0.0), (0.9796, 0.875, 0.0), (0.9796, -0.875, 0.06958), (0.9796, -0.75, 0.06958), (0.9796, 0.75, 0.06958), (0.9796, 0.875, 0.06958), (0.9796, -0.875, 1.616), (0.9796, -0.75, 1.716), (0.9796, 0.75, 1.716), (0.9796, 0.875, 1.616), (0.9796, 0.75, 1.519), (0.9796, 0.875, 1.519), (0.9796, -0.875, 1.519), (0.9796, -0.75, 1.519), (0.9796, 0.75, 0.8428), (0.9796, 0.875, 0.8428), (0.9796, -0.875, 0.8428), (0.9796, -0.75, 0.8428), (0.9796, 0.75, 1.229), (0.9796, 0.875, 1.229), (0.9796, -0.875, 1.229), (0.9796, -0.75, 1.229), (0.9796, 0.75, 1.423), (0.9796, 0.875, 1.423), (0.9796, -0.875, 1.423), (0.9796, -0.75, 1.423), (-0.9344, -0.75, 1.604), (-0.5861, 0.875, 1.568), (-0.2377, -0.875, 1.568), (0.3428, 1.0, 1.568), (-0.3539, -1.0, 1.568), (0.9234, -0.009103, 1.83), (-0.9344, 0.375, 1.726), (-0.5861, 1.0, 1.568), (0.8073, -0.009103, 1.83), (0.5751, -1.0, 1.568), (-0.9344, -0.625, 1.646), (0.459, 0.875, 1.568), (-0.8183, -0.75, 1.604), (0.3428, 0.875, 1.568), (0.8073, 0.75, 1.618), (-0.7022, -0.875, 1.568), (-0.005511, 0.875, 1.568), (-0.1216, 0.875, 1.568), (0.459, 1.0, 1.568), (-0.47, -1.0, 1.568), (-0.8183, 0.5, 1.686), (-0.8183, -0.25, 1.763), (-0.9344, 0.5, 1.686), (-0.47, 1.0, 1.568), (0.459, -1.0, 1.568), (-0.8183, 0.25, 1.763), (-0.47, 0.875, 1.568), (0.6912, -1.0, 1.568), (0.5751, 0.875, 1.568), (-0.9344, -0.875, 1.568), (0.2267, -0.875, 1.568), (-0.9344, -0.125, 1.797), (0.9234, 0.75, 1.618), (0.8073, -1.0, 1.568), (0.1106, -1.0, 1.568), (0.1106, 0.875, 1.568), (-0.7022, 1.0, 1.568), (0.9234, 0.875, 1.568), (-0.9344, 0.25, 1.763), (-0.8183, 1.0, 1.568), (-0.1216, 1.0, 1.568), (-0.2377, -1.0, 1.568), (-0.9344, 0.125, 1.797), (-0.9344, 0.875, 1.568), (-0.1216, -1.0, 1.568), (-0.8183, -1.0, 1.568), (0.2267, 1.0, 1.568), (0.9234, -0.875, 1.568), (0.1106, 1.0, 1.568), (0.8073, 1.0, 1.568), (0.8073, -0.875, 1.568), (-0.9344, -0.25, 1.763), (-0.8183, 0.75, 1.604), (-0.3539, 0.875, 1.568), (0.2267, -1.0, 1.568), (-0.9344, -0.375, 1.726), (0.6912, -0.875, 1.568), (-0.2377, 1.0, 1.568), (-0.9344, 0.75, 1.604), (-0.7022, -1.0, 1.568), (-0.8183, 0.875, 1.568), (0.9234, -0.75, 1.618), (0.6912, 1.0, 1.568), (-0.7022, 0.875, 1.568), (-0.005511, -0.875, 1.568), (-0.1216, -0.875, 1.568), (-0.8183, -0.625, 1.646), (-0.9344, -0.5, 1.686), (-0.8183, -0.875, 1.568), (0.6912, 0.875, 1.568), (0.2267, 0.875, 1.568), (-0.47, -0.875, 1.568), (0.8073, 0.875, 1.568), (-0.5861, -0.875, 1.568), (-0.2377, 0.875, 1.568), (-0.8183, -0.125, 1.797), (0.5751, 1.0, 1.568), (-0.8183, -0.5, 1.686), (-0.5861, -1.0, 1.568), (-0.8183, 0.375, 1.726), (-0.8183, -0.375, 1.726), (-0.9344, 0.625, 1.646), (-0.3539, 1.0, 1.568), (-0.8183, 0.0, 1.83), (0.3428, -1.0, 1.568), (-0.8183, 0.125, 1.797), (0.3428, -0.875, 1.568), (-0.9344, 0.0, 1.83), (-0.3539, -0.875, 1.568), (0.459, -0.875, 1.568), (-0.005511, -1.0, 1.568), (-0.005511, 1.0, 1.568), (0.1106, -0.875, 1.568), (-0.9344, 1.0, 1.568), (-0.9344, -1.0, 1.568), (0.9234, -1.0, 1.568), (0.9234, 1.0, 1.568), (0.8073, -0.75, 1.618), (-0.8183, 0.625, 1.646), (0.8073, 0.009103, 1.83), (0.9234, 0.009103, 1.83), (0.5751, -0.875, 1.568), (0.9796, 0.75, 1.618), (0.9796, 0.875, 1.568), (0.9796, -0.875, 1.568), (0.9796, -0.75, 1.618), (0.9234, 0.1812, 1.758), (0.9796, 0.1812, 1.758), (0.9234, -0.1812, 1.758), (0.9796, -0.1812, 1.758), (0.9234, 0.1812, 1.856), (0.9234, -0.1812, 1.856), (0.9796, 0.1812, 1.856), (0.9796, -0.1812, 1.856), (0.9234, -0.01386, 1.758), (0.9796, -0.01386, 1.758), (0.9234, 0.01386, 1.758), (0.9796, 0.01386, 1.758), (0.9234, -0.01386, 1.856), (0.9234, 0.01386, 1.856), (0.9796, -0.01386, 1.856), (0.9796, 0.01386, 1.856), (0.9796, 0.08369, 1.758), (0.9234, 0.08369, 1.758), (0.9234, 0.08369, 1.856), (0.9796, 0.08369, 1.856), (0.9796, -0.08369, 1.758), (0.9796, -0.08369, 1.856), (0.9234, -0.08369, 1.856), (0.9234, -0.08369, 1.758), (0.9234, 0.01386, 2.128), (0.9796, 0.01386, 2.128), (0.9234, -0.01386, 2.128), (0.9796, -0.01386, 2.128), (0.9234, 0.08369, 2.128), (0.9234, -0.08369, 2.128), (0.9796, 0.08369, 2.128), (0.9796, -0.08369, 2.128), (-0.8183, -1.057, 0.0), (-0.7022, -1.057, 0.0), (0.8073, 1.053, 0.0), (0.6912, 1.053, 0.0), (0.6912, -1.057, 0.0), (0.8073, -1.057, 0.0), (-0.7022, 1.053, 0.0), (-0.8183, 1.053, 0.0), (-0.8183, -1.057, 0.06958), (-0.7022, -1.057, 0.06958), (0.8073, 1.053, 0.06958), (0.6912, 1.053, 0.06958), (0.6912, -1.057, 0.06958), (0.8073, -1.057, 0.06958), (-0.7022, 1.053, 0.06958), (-0.8183, 1.053, 0.06958), (-0.7022, 1.053, 1.59), (-0.8183, 1.053, 1.59), (-0.7022, 1.053, 1.568), (-0.8183, 1.053, 1.568), (0.6912, -1.057, 0.8428), (0.8073, -1.057, 0.8428), (-0.7022, 1.053, 0.8428), (-0.8183, 1.053, 0.8428), (-0.8183, -1.057, 0.8428), (0.8073, 1.053, 0.8428), (-0.7022, -1.057, 0.8428), (0.6912, 1.053, 0.8428), (0.6912, -1.057, 1.229), (0.8073, -1.057, 1.229), (-0.7022, 1.053, 1.229), (-0.8183, 1.053, 1.229), (-0.8183, -1.057, 1.229), (0.8073, 1.053, 1.229), (-0.7022, -1.057, 1.229), (0.6912, 1.053, 1.229), (0.6912, -1.057, 1.423), (0.8073, -1.057, 1.423), (-0.7022, 1.053, 1.423), (-0.8183, 1.053, 1.423), (-0.8183, -1.057, 1.423), (0.8073, 1.053, 1.423), (-0.7022, -1.057, 1.423), (0.6912, 1.053, 1.423), (0.6912, -1.057, 1.519), (0.8073, -1.057, 1.519), (-0.7022, 1.053, 1.519), (-0.8183, 1.053, 1.519), (-0.8183, -1.057, 1.519), (0.8073, 1.053, 1.519), (-0.7022, -1.057, 1.519), (0.6912, 1.053, 1.519), (0.6912, -1.057, 1.568), (0.8073, -1.057, 1.568), (-0.8183, -1.057, 1.568), (0.8073, 1.053, 1.568), (-0.7022, -1.057, 1.568), (0.6912, 1.053, 1.568), (-0.9799, 0.875, 0.0), (-0.9799, 0.75, 0.0), (-0.9799, -0.75, 0.0), (-0.9799, -0.875, 0.0), (-0.9799, -0.75, 1.604), (-0.9799, -0.75, 1.69), (-0.9799, 0.875, 0.06958), (-0.9799, 0.75, 0.06958), (-0.9799, -0.75, 0.06958), (-0.9799, -0.875, 0.06958), (-0.9799, 0.875, 1.616), (-0.9799, 0.75, 1.69), (-0.9799, -0.875, 1.616), (-0.9799, -0.875, 1.568), (-0.9799, 0.875, 1.568), (-0.9799, 0.75, 1.604), (-0.9799, -0.75, 0.8428), (-0.9799, -0.875, 0.8428), (-0.9799, 0.875, 0.8428), (-0.9799, 0.75, 0.8428), (-0.9799, -0.75, 1.229), (-0.9799, -0.875, 1.229), (-0.9799, 0.875, 1.229), (-0.9799, 0.75, 1.229), (-0.9799, -0.75, 1.423), (-0.9799, -0.875, 1.423), (-0.9799, 0.875, 1.423), (-0.9799, 0.75, 1.423), (-0.9799, -0.75, 1.519), (-0.9799, -0.875, 1.519), (-0.9799, 0.875, 1.519), (-0.9799, 0.75, 1.519)], [], [(288, 140, 3, 83), (287, 136, 7, 89), (286, 143, 8, 90), (285, 144, 6, 87), (284, 132, 20, 105), (283, 147, 21, 106), (282, 148, 15, 99), (281, 131, 19, 109), (280, 151, 22, 110), (279, 152, 18, 102), (278, 124, 12, 113), (277, 155, 23, 114), (276, 156, 17, 101), (275, 128, 16, 117), (274, 159, 24, 118), (273, 160, 11, 95), (272, 120, 64, 161), (271, 163, 65, 162), (270, 164, 39, 135), (269, 119, 63, 165), (268, 167, 66, 166), (267, 168, 62, 158), (266, 88, 32, 169), (265, 171, 67, 170), (264, 172, 61, 157), (263, 116, 60, 173), (262, 175, 68, 174), (261, 176, 45, 141), (260, 115, 59, 177), (259, 179, 69, 178), (258, 180, 58, 154), (257, 84, 28, 181), (256, 183, 70, 182), (255, 184, 57, 153), (254, 112, 56, 185), (253, 187, 71, 186), (252, 188, 46, 142), (251, 111, 55, 189), (250, 191, 72, 190), (249, 192, 54, 150), (248, 91, 35, 193), (247, 195, 73, 194), (246, 196, 53, 149), (245, 108, 52, 197), (244, 199, 74, 198), (243, 200, 43, 139), (242, 107, 51, 201), (241, 203, 75, 202), (240, 204, 50, 146), (239, 92, 36, 205), (238, 207, 76, 206), (237, 208, 49, 145), (236, 104, 48, 209), (235, 211, 77, 210), (234, 212, 31, 127), (233, 103, 47, 213), (232, 215, 78, 214), (231, 216, 34, 130), (230, 96, 40, 217), (229, 219, 79, 218), (228, 220, 33, 129), (227, 100, 44, 221), (226, 223, 80, 222), (225, 224, 27, 123), (222, 80, 224, 225), (64, 222, 225, 160), (160, 225, 123, 11), (157, 61, 223, 226), (24, 157, 226, 120), (120, 226, 222, 64), (117, 16, 100, 227), (61, 117, 227, 223), (223, 227, 221, 80), (218, 79, 220, 228), (60, 218, 228, 156), (156, 228, 129, 17), (153, 57, 219, 229), (23, 153, 229, 116), (116, 229, 218, 60), (113, 12, 96, 230), (57, 113, 230, 219), (219, 230, 217, 79), (214, 78, 216, 231), (56, 214, 231, 152), (152, 231, 130, 18), (149, 53, 215, 232), (22, 149, 232, 112), (112, 232, 214, 56), (109, 19, 103, 233), (53, 109, 233, 215), (215, 233, 213, 78), (210, 77, 212, 234), (52, 210, 234, 148), (148, 234, 127, 15), (145, 49, 211, 235), (21, 145, 235, 108), (108, 235, 210, 52), (105, 20, 104, 236), (49, 105, 236, 211), (211, 236, 209, 77), (206, 76, 208, 237), (51, 206, 237, 147), (147, 237, 145, 21), (130, 34, 207, 238), (18, 130, 238, 107), (107, 238, 206, 51), (90, 8, 92, 239), (34, 90, 239, 207), (207, 239, 205, 76), (202, 75, 204, 240), (38, 202, 240, 94), (94, 240, 146, 10), (142, 46, 203, 241), (5, 142, 241, 134), (134, 241, 202, 38), (102, 18, 107, 242), (46, 102, 242, 203), (203, 242, 201, 75), (198, 74, 200, 243), (26, 198, 243, 82), (82, 243, 139, 1), (146, 50, 199, 244), (10, 146, 244, 122), (122, 244, 198, 26), (106, 21, 108, 245), (50, 106, 245, 199), (199, 245, 197, 74), (194, 73, 196, 246), (55, 194, 246, 151), (151, 246, 149, 22), (93, 37, 195, 247), (9, 93, 247, 111), (111, 247, 194, 55), (133, 4, 91, 248), (37, 133, 248, 195), (195, 248, 193, 73), (190, 72, 192, 249), (42, 190, 249, 98), (98, 249, 150, 14), (81, 25, 191, 250), (0, 81, 250, 138), (138, 250, 190, 42), (121, 9, 111, 251), (25, 121, 251, 191), (191, 251, 189, 72), (186, 71, 188, 252), (30, 186, 252, 86), (86, 252, 142, 5), (150, 54, 187, 253), (14, 150, 253, 126), (126, 253, 186, 30), (110, 22, 112, 254), (54, 110, 254, 187), (187, 254, 185, 71), (182, 70, 184, 255), (59, 182, 255, 155), (155, 255, 153, 23), (97, 41, 183, 256), (13, 97, 256, 115), (115, 256, 182, 59), (137, 2, 84, 257), (41, 137, 257, 183), (183, 257, 181, 70), (178, 69, 180, 258), (35, 178, 258, 131), (131, 258, 154, 19), (85, 29, 179, 259), (4, 85, 259, 91), (91, 259, 178, 35), (125, 13, 115, 260), (29, 125, 260, 179), (179, 260, 177, 69), (174, 68, 176, 261), (47, 174, 261, 143), (143, 261, 141, 8), (154, 58, 175, 262), (19, 154, 262, 103), (103, 262, 174, 47), (114, 23, 116, 263), (58, 114, 263, 175), (175, 263, 173, 68), (170, 67, 172, 264), (63, 170, 264, 159), (159, 264, 157, 24), (129, 33, 171, 265), (17, 129, 265, 119), (119, 265, 170, 63), (89, 7, 88, 266), (33, 89, 266, 171), (171, 266, 169, 67), (166, 66, 168, 267), (36, 166, 267, 132), (132, 267, 158, 20), (141, 45, 167, 268), (8, 141, 268, 92), (92, 268, 166, 36), (101, 17, 119, 269), (45, 101, 269, 167), (167, 269, 165, 66), (162, 65, 164, 270), (48, 162, 270, 144), (144, 270, 135, 6), (158, 62, 163, 271), (20, 158, 271, 104), (104, 271, 162, 48), (118, 24, 120, 272), (62, 118, 272, 163), (163, 272, 161, 65), (161, 64, 160, 273), (65, 161, 273, 164), (164, 273, 95, 39), (165, 63, 159, 274), (66, 165, 274, 168), (168, 274, 118, 62), (169, 32, 128, 275), (67, 169, 275, 172), (172, 275, 117, 61), (173, 60, 156, 276), (68, 173, 276, 176), (176, 276, 101, 45), (177, 59, 155, 277), (69, 177, 277, 180), (180, 277, 114, 58), (181, 28, 124, 278), (70, 181, 278, 184), (184, 278, 113, 57), (185, 56, 152, 279), (71, 185, 279, 188), (188, 279, 102, 46), (189, 55, 151, 280), (72, 189, 280, 192), (192, 280, 110, 54), (193, 35, 131, 281), (73, 193, 281, 196), (196, 281, 109, 53), (197, 52, 148, 282), (74, 197, 282, 200), (200, 282, 99, 43), (201, 51, 147, 283), (75, 201, 283, 204), (204, 283, 106, 50), (205, 36, 132, 284), (76, 205, 284, 208), (208, 284, 105, 49), (209, 48, 144, 285), (77, 209, 285, 212), (212, 285, 87, 31), (213, 47, 143, 286), (78, 213, 286, 216), (216, 286, 90, 34), (217, 40, 136, 287), (79, 217, 287, 220), (220, 287, 89, 33), (221, 44, 140, 288), (80, 221, 288, 224), (224, 288, 83, 27), (1132, 1151, 674, 592), (1206, 1150, 626, 589), (575, 379, 297, 432), (574, 376, 295, 433), (573, 394, 309, 421), (572, 395, 310, 436), (571, 388, 304, 437), (570, 398, 308, 420), (569, 399, 311, 440), (568, 391, 307, 441), (1205, 1202, 659, 648), (566, 403, 312, 444), (565, 390, 306, 445), (1204, 1187, 649, 669), (563, 407, 313, 448), (562, 384, 300, 449), (561, 450, 353, 409), (560, 451, 354, 452), (559, 424, 328, 453), (558, 454, 352, 408), (557, 455, 355, 456), (556, 447, 351, 457), (1143, 1149, 580, 613), (554, 459, 356, 460), (553, 446, 350, 461), (552, 462, 349, 405), (551, 463, 357, 464), (550, 430, 334, 465), (549, 466, 348, 404), (548, 467, 358, 468), (547, 443, 347, 469), (1144, 1185, 645, 657), (545, 471, 359, 472), (544, 442, 346, 473), (543, 474, 345, 401), (542, 475, 360, 476), (541, 431, 335, 477), (540, 478, 344, 400), (539, 479, 361, 480), (538, 439, 343, 481), (537, 482, 324, 380), (536, 483, 362, 484), (535, 438, 342, 485), (534, 486, 341, 397), (533, 487, 363, 488), (1121, 1148, 615, 614), (531, 490, 340, 396), (530, 491, 364, 492), (529, 435, 339, 493), (528, 494, 325, 381), (527, 495, 365, 496), (526, 434, 338, 497), (525, 498, 337, 393), (524, 499, 366, 500), (523, 416, 320, 501), (522, 502, 336, 392), (521, 503, 367, 504), (520, 419, 323, 505), (1203, 1147, 624, 587), (518, 507, 368, 508), (517, 418, 322, 509), (1202, 1146, 654, 659), (515, 511, 369, 512), (811, 913, 1337, 1333), (511, 514, 513, 369), (353, 449, 514, 511), (449, 300, 412, 514), (446, 515, 512, 350), (313, 409, 515, 446), (409, 353, 511, 515), (1127, 1144, 657, 609), (350, 512, 516, 406), (512, 369, 510, 516), (507, 517, 509, 368), (349, 445, 517, 507), (445, 306, 418, 517), (442, 518, 508, 346), (312, 405, 518, 442), (405, 349, 507, 518), (1125, 1143, 613, 612), (346, 508, 519, 402), (508, 368, 506, 519), (503, 520, 505, 367), (345, 441, 520, 503), (441, 307, 419, 520), (438, 521, 504, 342), (311, 401, 521, 438), (401, 345, 503, 521), (398, 522, 392, 308), (342, 504, 522, 398), (504, 367, 502, 522), (499, 523, 501, 366), (341, 437, 523, 499), (437, 304, 416, 523), (434, 524, 500, 338), (310, 397, 524, 434), (397, 341, 499, 524), (394, 525, 393, 309), (338, 500, 525, 394), (500, 366, 498, 525), (495, 526, 497, 365), (340, 436, 526, 495), (436, 310, 434, 526), (419, 527, 496, 323), (307, 396, 527, 419), (396, 340, 495, 527), (379, 528, 381, 297), (323, 496, 528, 379), (496, 365, 494, 528), (491, 529, 493, 364), (1117, 1142, 607, 676), (1126, 1116, 611, 610), (431, 530, 492, 335), (1179, 1117, 676, 640), (1180, 1181, 668, 647), (391, 531, 396, 307), (335, 492, 531, 391), (492, 364, 490, 531), (487, 532, 489, 363), (1181, 1118, 650, 668), (1134, 1119, 622, 605), (435, 533, 488, 339), (1135, 1120, 620, 603), (1124, 1121, 614, 656), (395, 534, 397, 310), (339, 488, 534, 395), (488, 363, 486, 534), (483, 535, 485, 362), (344, 440, 535, 483), (440, 311, 438, 535), (1138, 1122, 618, 601), (1128, 1182, 667, 642), (400, 344, 483, 536), (1139, 1123, 616, 599), (1182, 1193, 606, 667), (484, 362, 482, 537), (479, 538, 481, 361), (1131, 1184, 666, 651), (1130, 1124, 656, 655), (1140, 1125, 612, 597), (1183, 1126, 610, 595), (1129, 1127, 609, 675), (1184, 1128, 642, 666), (1185, 1188, 679, 645), (480, 361, 478, 540), (475, 541, 477, 360), (1186, 1129, 675, 638), (1187, 1189, 665, 649), (439, 542, 476, 343), (1188, 1130, 655, 679), (1189, 1131, 651, 665), (399, 543, 401, 311), (343, 476, 543, 399), (476, 360, 474, 543), (471, 544, 473, 359), (348, 444, 544, 471), (444, 312, 442, 544), (1133, 1132, 592, 678), (1190, 1133, 678, 644), (404, 348, 471, 545), (1137, 1191, 664, 643), (1191, 1199, 593, 664), (472, 359, 470, 546), (467, 547, 469, 358), (324, 420, 547, 467), (420, 308, 443, 547), (1192, 1134, 605, 604), (1141, 1195, 673, 639), (380, 324, 467, 548), (1193, 1196, 663, 606), (1194, 1135, 603, 602), (468, 358, 466, 549), (463, 550, 465, 357), (336, 432, 550, 463), (432, 297, 430, 550), (443, 551, 464, 347), (308, 392, 551, 443), (392, 336, 463, 551), (403, 552, 405, 312), (347, 464, 552, 403), (464, 357, 462, 552), (459, 553, 461, 356), (352, 448, 553, 459), (448, 313, 446, 553), (418, 554, 460, 322), (306, 408, 554, 418), (408, 352, 459, 554), (1195, 1136, 608, 673), (322, 460, 555, 378), (460, 356, 458, 555), (455, 556, 457, 355), (325, 421, 556, 455), (421, 309, 447, 556), (430, 557, 456, 334), (297, 381, 557, 430), (381, 325, 455, 557), (390, 558, 408, 306), (334, 456, 558, 390), (456, 355, 454, 558), (451, 559, 453, 354), (337, 433, 559, 451), (433, 295, 424, 559), (447, 560, 452, 351), (309, 393, 560, 447), (393, 337, 451, 560), (407, 561, 409, 313), (351, 452, 561, 407), (452, 354, 450, 561), (450, 562, 449, 353), (354, 453, 562, 450), (453, 328, 384, 562), (454, 563, 448, 352), (355, 457, 563, 454), (457, 351, 407, 563), (1196, 1137, 643, 663), (356, 461, 564, 458), (461, 350, 406, 564), (462, 565, 445, 349), (357, 465, 565, 462), (465, 334, 390, 565), (466, 566, 444, 348), (358, 469, 566, 466), (469, 347, 403, 566), (1197, 1138, 601, 600), (359, 473, 567, 470), (473, 346, 402, 567), (474, 568, 441, 345), (360, 477, 568, 474), (477, 335, 391, 568), (478, 569, 440, 344), (361, 481, 569, 478), (481, 343, 399, 569), (482, 570, 420, 324), (362, 485, 570, 482), (485, 342, 398, 570), (486, 571, 437, 341), (363, 489, 571, 486), (1198, 1139, 599, 598), (490, 572, 436, 340), (364, 493, 572, 490), (493, 339, 395, 572), (494, 573, 421, 325), (365, 497, 573, 494), (497, 338, 394, 573), (498, 574, 433, 337), (366, 501, 574, 498), (501, 320, 376, 574), (502, 575, 432, 336), (367, 505, 575, 502), (505, 323, 379, 575), (1199, 1201, 672, 593), (368, 509, 576, 506), (509, 322, 378, 576), (1200, 1140, 597, 596), (369, 513, 577, 510), (1201, 1141, 639, 672), (1, 139, 428, 290), (126, 30, 319, 415), (100, 16, 305, 389), (31, 87, 376, 320), (3, 140, 429, 292), (127, 31, 320, 416), (32, 88, 377, 321), (128, 32, 321, 417), (37, 93, 382, 326), (133, 37, 326, 422), (38, 94, 383, 327), (81, 0, 289, 370), (134, 38, 327, 423), (9, 121, 410, 298), (39, 95, 384, 328), (82, 1, 290, 371), (135, 39, 328, 424), (10, 122, 411, 299), (40, 96, 385, 329), (83, 3, 292, 372), (11, 123, 412, 300), (136, 40, 329, 425), (41, 97, 386, 330), (84, 2, 291, 373), (12, 124, 413, 301), (41, 330, 1319, 1313), (42, 98, 387, 331), (85, 4, 293, 374), (13, 125, 414, 302), (781, 844, 1289, 1281), (43, 99, 388, 332), (86, 5, 294, 375), (14, 126, 415, 303), (916, 814, 1108, 1112), (44, 100, 389, 333), (87, 6, 295, 376), (15, 127, 416, 304), (1022, 920, 1292, 1300), (88, 7, 296, 377), (16, 128, 417, 305), (93, 9, 298, 382), (4, 133, 422, 293), (94, 10, 299, 383), (884, 782, 1332, 1336), (5, 134, 423, 294), (121, 25, 314, 410), (95, 11, 300, 384), (317, 28, 1260, 1268), (6, 135, 424, 295), (122, 26, 315, 411), (83, 372, 1095, 1091), (96, 12, 301, 385), (7, 136, 425, 296), (123, 27, 316, 412), (946, 1048, 1305, 1297), (97, 13, 302, 386), (2, 137, 426, 291), (124, 28, 317, 413), (29, 85, 374, 318), (98, 14, 303, 387), (0, 138, 427, 289), (125, 29, 318, 414), (99, 15, 304, 388), (30, 86, 375, 319), (679, 582, 583, 636), (678, 592, 591, 628), (676, 607, 599, 616), (675, 609, 605, 622), (674, 638, 623, 590), (671, 640, 617, 584), (661, 634, 635, 653), (658, 644, 629, 598), (657, 645, 637, 604), (656, 614, 615, 655), (609, 657, 604, 605), (607, 658, 598, 599), (627, 596, 659, 654), (596, 597, 648, 659), (589, 626, 660, 647), (626, 627, 654, 660), (613, 580, 661, 652), (580, 581, 634, 661), (597, 612, 662, 648), (612, 613, 652, 662), (594, 663, 643, 625), (595, 606, 663, 594), (624, 664, 593, 587), (625, 643, 664, 624), (633, 602, 665, 651), (602, 603, 649, 665), (578, 666, 642, 611), (579, 632, 666, 578), (632, 633, 651, 666), (610, 667, 606, 595), (611, 642, 667, 610), (621, 588, 668, 650), (588, 589, 647, 668), (603, 620, 669, 649), (620, 621, 650, 669), (600, 670, 641, 631), (601, 608, 670, 600), (630, 671, 584, 585), (631, 641, 671, 630), (586, 672, 639, 619), (587, 593, 672, 586), (618, 673, 608, 601), (619, 639, 673, 618), (592, 674, 590, 591), (638, 675, 622, 623), (640, 676, 616, 617), (653, 635, 646, 677), (644, 678, 628, 629), (645, 679, 636, 637), (655, 615, 582, 679), (1123, 1152, 617, 616), (1163, 1033, 1102, 1220), (1118, 1204, 669, 650), (1151, 1186, 638, 674), (1122, 1154, 619, 618), (762, 429, 1264, 1279), (1207, 1156, 628, 591), (1120, 1157, 621, 620), (1154, 1158, 586, 619), (1208, 1180, 647, 660), (1209, 1159, 630, 585), (1157, 1160, 588, 621), (1146, 1208, 660, 654), (1210, 1161, 632, 579), (1119, 1162, 623, 622), (1211, 1163, 634, 581), (1162, 1164, 590, 623), (1212, 1165, 636, 583), (1145, 1210, 579, 578), (1213, 1166, 661, 653), (1147, 1167, 625, 624), (1214, 1168, 641, 670), (1149, 1211, 581, 580), (1142, 1169, 658, 607), (1150, 1170, 627, 626), (1136, 1214, 670, 608), (1167, 1171, 594, 625), (1153, 1212, 583, 582), (1166, 1172, 652, 661), (1169, 1190, 644, 658), (1170, 1200, 596, 627), (1215, 1213, 653, 677), (1155, 1209, 585, 584), (1156, 1173, 629, 628), (1158, 1203, 587, 586), (1044, 1174, 1327, 1343), (1173, 1198, 598, 629), (1216, 1215, 677, 646), (1160, 1206, 589, 588), (1161, 1175, 633, 632), (1168, 1176, 671, 641), (1174, 1197, 600, 631), (1217, 1205, 648, 662), (737, 316, 1094, 1104), (1175, 1194, 602, 633), (1164, 1207, 591, 590), (1172, 1217, 662, 652), (1165, 1178, 637, 636), (1177, 1216, 646, 635), (1176, 1179, 640, 671), (1178, 1192, 604, 637), (1171, 1183, 595, 594), (382, 298, 694, 771), (333, 389, 711, 781), (546, 470, 681, 778), (332, 388, 776, 780), (1178, 1165, 1309, 1311), (487, 533, 779, 772), (377, 296, 749, 761), (331, 387, 714, 777), (1153, 582, 1099, 1219), (533, 435, 740, 779), (330, 386, 720, 775), (472, 546, 778, 767), (429, 140, 1256, 1264), (375, 294, 742, 755), (388, 571, 773, 776), (329, 385, 722, 774), (775, 840, 1335, 1331), (374, 293, 736, 751), (425, 329, 774, 748), (373, 291, 754, 747), (571, 489, 765, 773), (327, 383, 725, 770), (519, 506, 708, 769), (532, 487, 772, 764), (372, 292, 763, 745), (326, 382, 771, 766), (404, 545, 768, 717), (423, 327, 770, 741), (402, 519, 769, 729), (371, 290, 760, 738), (545, 472, 767, 768), (422, 326, 766, 735), (489, 532, 764, 765), (370, 289, 757, 732), (292, 429, 762, 763), (321, 377, 761, 758), (290, 428, 759, 760), (417, 321, 758, 686), (289, 427, 756, 757), (491, 530, 752, 733), (319, 375, 755, 750), (291, 426, 753, 754), (530, 431, 683, 752), (318, 374, 751, 746), (415, 319, 750, 687), (296, 425, 748, 749), (1152, 1022, 1300, 1272), (414, 318, 746, 689), (555, 458, 700, 743), (475, 542, 739, 685), (139, 43, 1089, 1088), (413, 317, 744, 690), (548, 468, 728, 727), (383, 299, 726, 725), (380, 548, 727, 724), (385, 301, 723, 722), (386, 302, 721, 720), (536, 484, 719, 718), (549, 404, 717, 716), (387, 303, 715, 714), (400, 536, 718, 713), (468, 549, 716, 728), (389, 305, 712, 711), (537, 380, 724, 710), (484, 537, 710, 719), (506, 576, 709, 708), (576, 378, 707, 709), (538, 479, 706, 705), (577, 513, 704, 703), (439, 538, 705, 702), (458, 564, 701, 700), (510, 577, 703, 699), (539, 480, 698, 697), (564, 406, 696, 701), (298, 410, 695, 694), (299, 411, 693, 726), (513, 514, 692, 704), (479, 539, 697, 706), (540, 400, 713, 691), (301, 413, 690, 723), (480, 540, 691, 698), (302, 414, 689, 721), (514, 412, 688, 692), (303, 415, 687, 715), (305, 417, 686, 712), (541, 475, 685, 684), (431, 541, 684, 683), (470, 567, 682, 681), (410, 314, 680, 695), (567, 402, 729, 682), (411, 315, 730, 693), (406, 516, 731, 696), (25, 81, 1315, 1314), (529, 491, 733, 734), (293, 422, 735, 736), (412, 316, 737, 688), (516, 510, 699, 731), (315, 26, 1258, 1266), (542, 439, 702, 739), (435, 529, 734, 740), (294, 423, 741, 742), (378, 555, 743, 707), (771, 694, 849, 837), (781, 711, 858, 844), (778, 681, 845, 842), (780, 776, 882, 843), (1048, 1178, 1311, 1305), (772, 779, 883, 838), (761, 749, 873, 830), (777, 714, 860, 841), (635, 634, 1096, 1097), (779, 740, 871, 883), (775, 720, 863, 840), (767, 778, 842, 834), (738, 815, 1283, 1275), (755, 742, 872, 826), (776, 773, 881, 882), (774, 722, 864, 839), (81, 370, 1321, 1315), (751, 736, 869, 824), (748, 774, 839, 822), (747, 754, 875, 821), (773, 765, 879, 881), (770, 725, 866, 836), (769, 708, 856, 835), (764, 772, 838, 832), (745, 763, 878, 819), (766, 771, 837, 833), (717, 768, 880, 802), (741, 770, 836, 816), (729, 769, 835, 808), (738, 760, 877, 815), (768, 767, 834, 880), (735, 766, 833, 813), (765, 764, 832, 879), (732, 757, 876, 811), (763, 762, 831, 878), (758, 761, 830, 828), (760, 759, 829, 877), (686, 758, 828, 785), (757, 756, 827, 876), (733, 752, 874, 812), (750, 755, 826, 823), (754, 753, 825, 875), (752, 683, 846, 874), (746, 751, 824, 820), (687, 750, 823, 786), (749, 748, 822, 873), (777, 841, 1288, 1280), (689, 746, 820, 788), (743, 700, 852, 817), (685, 739, 870, 784), (921, 1023, 1101, 1113), (690, 744, 818, 789), (727, 728, 807, 867), (725, 726, 806, 866), (724, 727, 867, 865), (722, 723, 805, 864), (720, 721, 804, 863), (718, 719, 803, 862), (716, 717, 802, 861), (714, 715, 801, 860), (713, 718, 862, 859), (728, 716, 861, 807), (711, 712, 800, 858), (710, 724, 865, 857), (719, 710, 857, 803), (708, 709, 799, 856), (709, 707, 798, 799), (705, 706, 797, 855), (703, 704, 796, 854), (702, 705, 855, 853), (700, 701, 795, 852), (699, 703, 854, 851), (697, 698, 794, 850), (701, 696, 793, 795), (694, 695, 792, 849), (726, 693, 791, 806), (704, 692, 790, 796), (706, 697, 850, 797), (691, 713, 859, 848), (723, 690, 789, 805), (698, 691, 848, 794), (721, 689, 788, 804), (692, 688, 787, 790), (715, 687, 786, 801), (712, 686, 785, 800), (684, 685, 784, 847), (683, 684, 847, 846), (681, 682, 783, 845), (695, 680, 782, 792), (682, 729, 808, 783), (693, 730, 809, 791), (696, 731, 810, 793), (1174, 631, 1323, 1327), (734, 733, 812, 868), (736, 735, 813, 869), (688, 737, 814, 787), (731, 699, 851, 810), (917, 1019, 1299, 1291), (739, 702, 853, 870), (740, 734, 868, 871), (742, 741, 816, 872), (707, 743, 817, 798), (837, 849, 951, 939), (844, 858, 960, 946), (842, 845, 947, 944), (843, 882, 984, 945), (943, 1045, 1304, 1296), (838, 883, 985, 940), (830, 873, 975, 932), (841, 860, 962, 943), (428, 139, 1088, 1092), (883, 871, 973, 985), (840, 863, 965, 942), (834, 842, 944, 936), (911, 809, 1282, 1290), (826, 872, 974, 928), (882, 881, 983, 984), (839, 864, 966, 941), (1159, 1029, 1342, 1326), (824, 869, 971, 926), (822, 839, 941, 924), (821, 875, 977, 923), (881, 879, 981, 983), (836, 866, 968, 938), (835, 856, 958, 937), (832, 838, 940, 934), (819, 878, 980, 921), (833, 837, 939, 935), (802, 880, 982, 904), (816, 836, 938, 918), (808, 835, 937, 910), (815, 877, 979, 917), (880, 834, 936, 982), (813, 833, 935, 915), (879, 832, 934, 981), (811, 876, 978, 913), (878, 831, 933, 980), (828, 830, 932, 930), (877, 829, 931, 979), (785, 828, 930, 887), (876, 827, 929, 978), (812, 874, 976, 914), (823, 826, 928, 925), (875, 825, 927, 977), (874, 846, 948, 976), (820, 824, 926, 922), (786, 823, 925, 888), (873, 822, 924, 975), (1019, 1149, 1307, 1299), (788, 820, 922, 890), (817, 852, 954, 919), (784, 870, 972, 886), (745, 819, 1109, 1105), (789, 818, 920, 891), (867, 807, 909, 969), (866, 806, 908, 968), (865, 867, 969, 967), (864, 805, 907, 966), (863, 804, 906, 965), (862, 803, 905, 964), (861, 802, 904, 963), (860, 801, 903, 962), (859, 862, 964, 961), (807, 861, 963, 909), (858, 800, 902, 960), (857, 865, 967, 959), (803, 857, 959, 905), (856, 799, 901, 958), (799, 798, 900, 901), (855, 797, 899, 957), (854, 796, 898, 956), (853, 855, 957, 955), (852, 795, 897, 954), (851, 854, 956, 953), (850, 794, 896, 952), (795, 793, 895, 897), (849, 792, 894, 951), (806, 791, 893, 908), (796, 790, 892, 898), (797, 850, 952, 899), (848, 859, 961, 950), (805, 789, 891, 907), (794, 848, 950, 896), (804, 788, 890, 906), (790, 787, 889, 892), (801, 786, 888, 903), (800, 785, 887, 902), (847, 784, 886, 949), (846, 847, 949, 948), (845, 783, 885, 947), (792, 782, 884, 894), (783, 808, 910, 885), (791, 809, 911, 893), (793, 810, 912, 895), (753, 426, 1318, 1330), (868, 812, 914, 970), (869, 813, 915, 971), (787, 814, 916, 889), (810, 851, 953, 912), (1045, 1175, 1310, 1304), (870, 853, 955, 972), (871, 868, 970, 973), (872, 816, 918, 974), (798, 817, 919, 900), (939, 951, 1053, 1041), (946, 960, 1062, 1048), (944, 947, 1049, 1046), (945, 984, 1086, 1047), (730, 315, 1266, 1274), (940, 985, 1087, 1042), (932, 975, 1077, 1034), (943, 962, 1064, 1045), (582, 615, 1098, 1099), (985, 973, 1075, 1087), (942, 965, 1067, 1044), (936, 944, 1046, 1038), (756, 427, 1262, 1278), (928, 974, 1076, 1030), (984, 983, 1085, 1086), (941, 966, 1068, 1043), (825, 753, 1330, 1334), (926, 971, 1073, 1028), (924, 941, 1043, 1026), (923, 977, 1079, 1025), (983, 981, 1083, 1085), (938, 968, 1070, 1040), (937, 958, 1060, 1039), (934, 940, 1042, 1036), (921, 980, 1082, 1023), (935, 939, 1041, 1037), (904, 982, 1084, 1006), (918, 938, 1040, 1020), (910, 937, 1039, 1012), (917, 979, 1081, 1019), (982, 936, 1038, 1084), (915, 935, 1037, 1017), (981, 934, 1036, 1083), (913, 978, 1080, 1015), (980, 933, 1035, 1082), (930, 932, 1034, 1032), (979, 931, 1033, 1081), (887, 930, 1032, 989), (978, 929, 1031, 1080), (914, 976, 1078, 1016), (925, 928, 1030, 1027), (977, 927, 1029, 1079), (976, 948, 1050, 1078), (922, 926, 1028, 1024), (888, 925, 1027, 990), (975, 924, 1026, 1077), (584, 617, 1270, 1271), (890, 922, 1024, 992), (919, 954, 1056, 1021), (886, 972, 1074, 988), (759, 428, 1092, 1106), (891, 920, 1022, 993), (969, 909, 1011, 1071), (968, 908, 1010, 1070), (967, 969, 1071, 1069), (966, 907, 1009, 1068), (965, 906, 1008, 1067), (964, 905, 1007, 1066), (963, 904, 1006, 1065), (962, 903, 1005, 1064), (961, 964, 1066, 1063), (909, 963, 1065, 1011), (960, 902, 1004, 1062), (959, 967, 1069, 1061), (905, 959, 1061, 1007), (958, 901, 1003, 1060), (901, 900, 1002, 1003), (957, 899, 1001, 1059), (956, 898, 1000, 1058), (955, 957, 1059, 1057), (954, 897, 999, 1056), (953, 956, 1058, 1055), (952, 896, 998, 1054), (897, 895, 997, 999), (951, 894, 996, 1053), (908, 893, 995, 1010), (898, 892, 994, 1000), (899, 952, 1054, 1001), (950, 961, 1063, 1052), (907, 891, 993, 1009), (896, 950, 1052, 998), (906, 890, 992, 1008), (892, 889, 991, 994), (903, 888, 990, 1005), (902, 887, 989, 1004), (949, 886, 988, 1051), (948, 949, 1051, 1050), (947, 885, 987, 1049), (894, 884, 986, 996), (885, 910, 1012, 987), (893, 911, 1013, 995), (895, 912, 1014, 997), (1015, 1145, 1325, 1341), (970, 914, 1016, 1072), (971, 915, 1017, 1073), (889, 916, 1018, 991), (912, 953, 1055, 1014), (44, 333, 1265, 1257), (972, 955, 1057, 1074), (973, 970, 1072, 1075), (974, 918, 1020, 1076), (900, 919, 1021, 1002), (1088, 1089, 1093, 1092), (1090, 1091, 1095, 1094), (1218, 1219, 1099, 1098), (1220, 1221, 1097, 1096), (1092, 1093, 1107, 1106), (1094, 1095, 1105, 1104), (1106, 1107, 1111, 1110), (1104, 1105, 1109, 1108), (1110, 1111, 1115, 1114), (1108, 1109, 1113, 1112), (1114, 1115, 1103, 1102), (1112, 1113, 1101, 1100), (332, 780, 1107, 1093), (316, 27, 1090, 1094), (931, 829, 1110, 1114), (843, 945, 1115, 1111), (814, 737, 1104, 1108), (1103, 1047, 1224, 1225), (1018, 916, 1112, 1100), (27, 83, 1091, 1090), (829, 759, 1106, 1110), (780, 843, 1111, 1107), (1033, 931, 1114, 1102), (43, 332, 1093, 1089), (819, 921, 1113, 1109), (945, 1047, 1103, 1115), (372, 745, 1105, 1095), (1177, 635, 1097, 1221), (1100, 1218, 1228, 1223), (615, 1148, 1218, 1098), (1102, 1103, 1221, 1220), (1100, 1101, 1219, 1218), (1023, 1153, 1219, 1101), (1041, 1053, 1183, 1171), (1048, 1062, 1192, 1178), (1046, 1049, 1179, 1176), (1047, 1086, 1216, 1177), (933, 831, 1287, 1295), (1042, 1087, 1217, 1172), (1034, 1077, 1207, 1164), (1045, 1064, 1194, 1175), (1087, 1075, 1205, 1217), (1044, 1067, 1197, 1174), (1038, 1046, 1176, 1168), (333, 781, 1281, 1265), (1030, 1076, 1206, 1160), (1086, 1085, 1215, 1216), (1043, 1068, 1198, 1173), (314, 25, 1314, 1320), (1028, 1073, 1203, 1158), (1026, 1043, 1173, 1156), (1025, 1079, 1209, 1155), (1085, 1083, 1213, 1215), (1040, 1070, 1200, 1170), (1039, 1060, 1190, 1169), (1036, 1042, 1172, 1166), (1023, 1082, 1212, 1153), (1037, 1041, 1171, 1167), (1006, 1084, 1214, 1136), (1020, 1040, 1170, 1150), (1012, 1039, 1169, 1142), (1019, 1081, 1211, 1149), (1084, 1038, 1168, 1214), (1017, 1037, 1167, 1147), (1083, 1036, 1166, 1213), (1015, 1080, 1210, 1145), (1082, 1035, 1165, 1212), (1032, 1034, 1164, 1162), (1081, 1033, 1163, 1211), (989, 1032, 1162, 1119), (1080, 1031, 1161, 1210), (1016, 1078, 1208, 1146), (1027, 1030, 1160, 1157), (1079, 1029, 1159, 1209), (1078, 1050, 1180, 1208), (1024, 1028, 1158, 1154), (990, 1027, 1157, 1120), (1077, 1026, 1156, 1207), (28, 84, 1261, 1260), (992, 1024, 1154, 1122), (1021, 1056, 1186, 1151), (988, 1074, 1204, 1118), (634, 1163, 1220, 1096), (993, 1022, 1152, 1123), (1071, 1011, 1141, 1201), (1070, 1010, 1140, 1200), (1069, 1071, 1201, 1199), (1068, 1009, 1139, 1198), (1067, 1008, 1138, 1197), (1066, 1007, 1137, 1196), (1065, 1006, 1136, 1195), (1064, 1005, 1135, 1194), (1063, 1066, 1196, 1193), (1011, 1065, 1195, 1141), (1062, 1004, 1134, 1192), (1061, 1069, 1199, 1191), (1007, 1061, 1191, 1137), (1060, 1003, 1133, 1190), (1003, 1002, 1132, 1133), (1059, 1001, 1131, 1189), (1058, 1000, 1130, 1188), (1057, 1059, 1189, 1187), (1056, 999, 1129, 1186), (1055, 1058, 1188, 1185), (1054, 998, 1128, 1184), (999, 997, 1127, 1129), (1053, 996, 1126, 1183), (1010, 995, 1125, 1140), (1000, 994, 1124, 1130), (1001, 1054, 1184, 1131), (1052, 1063, 1193, 1182), (1009, 993, 1123, 1139), (998, 1052, 1182, 1128), (1008, 992, 1122, 1138), (994, 991, 1121, 1124), (1005, 990, 1120, 1135), (1004, 989, 1119, 1134), (1051, 988, 1118, 1181), (1050, 1051, 1181, 1180), (1049, 987, 1117, 1179), (996, 986, 1116, 1126), (987, 1012, 1142, 1117), (995, 1013, 1143, 1125), (997, 1014, 1144, 1127), (732, 811, 1333, 1329), (1072, 1016, 1146, 1202), (1073, 1017, 1147, 1203), (991, 1018, 1148, 1121), (1014, 1055, 1185, 1144), (809, 730, 1274, 1282), (1074, 1057, 1187, 1204), (1075, 1072, 1202, 1205), (1076, 1020, 1150, 1206), (1002, 1021, 1151, 1132), (1235, 1244, 1251, 1246), (1239, 1238, 1231, 1230), (1148, 1018, 1222, 1226), (1218, 1148, 1226, 1228), (1221, 1103, 1225, 1229), (1047, 1177, 1227, 1224), (1018, 1100, 1223, 1222), (1177, 1221, 1229, 1227), (1234, 1230, 1231, 1236), (1232, 1235, 1237, 1233), (1243, 1242, 1233, 1237), (1245, 1244, 1235, 1232), (1242, 1245, 1232, 1233), (1243, 1237, 1247, 1253), (1238, 1241, 1236, 1231), (1240, 1239, 1230, 1234), (1226, 1222, 1239, 1240), (1223, 1228, 1241, 1238), (1222, 1223, 1238, 1239), (1228, 1226, 1240, 1241), (1227, 1229, 1243, 1244), (1225, 1224, 1245, 1242), (1224, 1227, 1244, 1245), (1229, 1225, 1242, 1243), (1252, 1250, 1248, 1249), (1251, 1253, 1247, 1246), (1241, 1240, 1250, 1252), (1240, 1234, 1248, 1250), (1236, 1241, 1252, 1249), (1244, 1243, 1253, 1251), (1237, 1235, 1246, 1247), (1234, 1236, 1249, 1248), (1254, 1255, 1263, 1262), (1256, 1257, 1265, 1264), (1258, 1259, 1267, 1266), (1260, 1261, 1269, 1268), (1272, 1273, 1271, 1270), (1264, 1265, 1281, 1279), (1262, 1263, 1280, 1278), (1268, 1269, 1277, 1276), (1266, 1267, 1275, 1274), (1279, 1281, 1289, 1287), (1278, 1280, 1288, 1286), (1276, 1277, 1285, 1284), (1274, 1275, 1283, 1282), (1287, 1289, 1297, 1295), (1286, 1288, 1296, 1294), (1284, 1285, 1293, 1292), (1282, 1283, 1291, 1290), (1295, 1297, 1305, 1303), (1294, 1296, 1304, 1302), (1292, 1293, 1301, 1300), (1290, 1291, 1299, 1298), (1303, 1305, 1311, 1309), (1302, 1304, 1310, 1308), (1300, 1301, 1273, 1272), (1298, 1299, 1307, 1306), (818, 744, 1276, 1284), (1025, 1155, 1273, 1301), (371, 738, 1275, 1267), (841, 943, 1296, 1288), (815, 917, 1291, 1283), (923, 1025, 1301, 1293), (84, 373, 1269, 1261), (747, 821, 1285, 1277), (1175, 1161, 1308, 1310), (844, 946, 1297, 1289), (920, 818, 1284, 1292), (1161, 1031, 1302, 1308), (138, 42, 1255, 1254), (744, 317, 1268, 1276), (42, 331, 1263, 1255), (821, 923, 1293, 1285), (1031, 929, 1294, 1302), (140, 44, 1257, 1256), (827, 756, 1278, 1286), (617, 1152, 1272, 1270), (373, 747, 1277, 1269), (1165, 1035, 1303, 1309), (1149, 1143, 1306, 1307), (1035, 933, 1295, 1303), (427, 138, 1254, 1262), (831, 762, 1279, 1287), (1155, 584, 1271, 1273), (331, 777, 1280, 1263), (929, 827, 1286, 1294), (1143, 1013, 1298, 1306), (82, 371, 1267, 1259), (26, 82, 1259, 1258), (1013, 911, 1290, 1298), (1316, 1325, 1324, 1317), (1312, 1313, 1319, 1318), (1314, 1315, 1321, 1320), (1326, 1327, 1323, 1322), (1318, 1319, 1331, 1330), (1320, 1321, 1329, 1328), (1330, 1331, 1335, 1334), (1328, 1329, 1333, 1332), (1334, 1335, 1339, 1338), (1332, 1333, 1337, 1336), (1338, 1339, 1343, 1342), (1336, 1337, 1341, 1340), (1342, 1343, 1327, 1326), (1340, 1341, 1325, 1316), (630, 1159, 1326, 1322), (578, 611, 1317, 1324), (927, 825, 1334, 1338), (986, 884, 1336, 1340), (370, 732, 1329, 1321), (631, 630, 1322, 1323), (840, 942, 1339, 1335), (137, 41, 1313, 1312), (680, 314, 1320, 1328), (611, 1116, 1316, 1317), (913, 1015, 1341, 1337), (1029, 927, 1338, 1342), (330, 775, 1331, 1319), (426, 137, 1312, 1318), (942, 1044, 1343, 1339), (782, 680, 1328, 1332), (1116, 986, 1340, 1316), (1145, 578, 1324, 1325)])
me_plane.polygons.foreach_set('material_index', [0, 0, 0, 0, 0, 0, 0, 0, 0, 0, 0, 0, 0, 0, 0, 0, 0, 0, 0, 0, 0, 0, 0, 0, 0, 0, 0, 0, 0, 0, 0, 0, 0, 0, 0, 0, 0, 0, 0, 0, 0, 0, 0, 0, 0, 0, 0, 0, 0, 0, 0, 0, 0, 0, 0, 0, 0, 0, 0, 0, 0, 0, 0, 0, 0, 0, 0, 0, 0, 0, 0, 0, 0, 0, 0, 0, 0, 0, 0, 0, 0, 0, 0, 0, 0, 0, 0, 0, 0, 0, 0, 0, 0, 0, 0, 0, 0, 0, 0, 0, 0, 0, 0, 0, 0, 0, 0, 0, 0, 0, 0, 0, 0, 0, 0, 0, 0, 0, 0, 0, 0, 0, 0, 0, 0, 0, 0, 0, 0, 0, 0, 0, 0, 0, 0, 0, 0, 0, 0, 0, 0, 0, 0, 0, 0, 0, 0, 0, 0, 0, 0, 0, 0, 0, 0, 0, 0, 0, 0, 0, 0, 0, 0, 0, 0, 0, 0, 0, 0, 0, 0, 0, 0, 0, 0, 0, 0, 0, 0, 0, 0, 0, 0, 0, 0, 0, 0, 0, 0, 0, 0, 0, 0, 0, 0, 0, 0, 0, 0, 0, 0, 0, 0, 0, 0, 0, 0, 0, 0, 0, 0, 0, 0, 0, 0, 0, 0, 0, 0, 0, 0, 0, 0, 0, 0, 0, 0, 0, 0, 0, 0, 0, 0, 0, 0, 0, 0, 0, 0, 0, 0, 0, 0, 0, 0, 0, 0, 0, 0, 0, 0, 0, 0, 0, 0, 0, 0, 0, 0, 0, 0, 0, 0, 0, 0, 0, 0, 0, 0, 0, 0, 0, 0, 0, 0, 0, 0, 0, 0, 0, 0, 0, 0, 0, 0, 0, 0, 0, 0, 0, 0, 0, 0, 0, 0, 0, 0, 0, 0, 0, 0, 0, 0, 0, 0, 0, 0, 0, 0, 0, 0, 0, 0, 0, 0, 0, 0, 0, 0, 1, 0, 0, 0, 0, 0, 0, 0, 0, 0, 0, 0, 0, 0, 0, 0, 0, 0, 0, 0, 0, 0, 0, 0, 0, 0, 0, 0, 0, 0, 0, 0, 0, 0, 0, 0, 0, 0, 0, 0, 0, 0, 0, 0, 0, 0, 0, 0, 0, 0, 0, 0, 0, 0, 0, 0, 0, 0, 0, 0, 0, 0, 0, 0, 0, 0, 0, 0, 0, 0, 0, 0, 0, 0, 0, 0, 0, 0, 0, 0, 0, 0, 0, 0, 0, 0, 0, 0, 0, 0, 0, 0, 0, 0, 0, 0, 0, 0, 0, 0, 0, 0, 0, 0, 0, 0, 0, 0, 0, 0, 0, 0, 0, 0, 0, 0, 0, 0, 0, 0, 0, 0, 0, 0, 0, 0, 0, 0, 0, 0, 0, 0, 0, 0, 0, 0, 0, 0, 0, 0, 0, 0, 0, 0, 0, 0, 0, 0, 0, 0, 0, 0, 0, 0, 0, 0, 0, 0, 0, 0, 0, 0, 0, 0, 0, 0, 0, 0, 0, 0, 0, 0, 0, 0, 0, 0, 0, 0, 0, 0, 0, 0, 0, 0, 0, 0, 0, 0, 0, 0, 0, 0, 0, 0, 0, 0, 0, 0, 0, 0, 0, 0, 0, 0, 0, 0, 0, 0, 0, 0, 0, 0, 0, 0, 0, 0, 0, 0, 1, 0, 0, 0, 1, 0, 0, 0, 1, 0, 0, 0, 1, 0, 0, 0, 0, 0, 1, 0, 0, 0, 1, 0, 0, 1, 0, 0, 0, 1, 0, 0, 0, 0, 0, 0, 0, 0, 0, 0, 0, 0, 0, 0, 0, 0, 0, 0, 0, 0, 0, 0, 0, 0, 0, 0, 0, 0, 0, 0, 0, 0, 0, 0, 0, 0, 0, 0, 0, 0, 0, 0, 0, 0, 0, 0, 0, 0, 0, 0, 0, 0, 0, 0, 0, 0, 0, 0, 0, 0, 1, 0, 0, 0, 1, 0, 0, 0, 0, 0, 0, 0, 0, 0, 0, 0, 0, 0, 0, 0, 0, 0, 0, 0, 0, 0, 0, 0, 0, 0, 0, 0, 0, 0, 1, 0, 0, 0, 0, 0, 0, 0, 1, 0, 0, 0, 0, 0, 0, 0, 0, 0, 0, 0, 0, 0, 0, 0, 0, 0, 0, 0, 0, 1, 0, 0, 0, 1, 0, 0, 0, 0, 0, 0, 0, 0, 0, 0, 0, 0, 0, 0, 0, 0, 0, 0, 0, 0, 0, 0, 0, 0, 0, 0, 0, 0, 0, 1, 0, 0, 0, 1, 0, 0, 0, 0, 0, 0, 0, 0, 0, 0, 0, 0, 0, 0, 0, 0, 0, 0, 0, 0, 0, 0, 0, 0, 0, 0, 0, 0, 0, 0, 0, 0, 0, 0, 0, 0, 0, 0, 0, 0, 0, 1, 0, 0, 0, 0, 1, 0, 0, 0, 0, 0, 0, 0, 0, 1, 0, 0, 0, 0, 0, 0, 0, 1, 0, 0, 0, 1, 0, 0, 0, 0, 0, 0, 0, 0, 0, 0, 0, 0, 0, 0, 0, 0, 0, 0, 0, 0, 0, 0, 0, 0, 0, 0, 0, 0, 0, 1, 0, 0, 0, 0, 0, 0, 0, 0, 0, 0, 0, 0, 0, 0, 0, 0, 0, 0, 0, 0, 0, 0, 0, 0, 0, 0, 0, 0, 0, 0, 0, 0, 0, 0, 0, 0, 0, 0, 0, 0, 0, 0, 0, 0, 0, 1, 0, 0, 0, 0, 1, 0, 0, 0, 0, 0, 0, 0, 0, 1, 0, 0, 0, 1, 0, 0, 0, 1, 0, 0, 0, 1, 0, 0, 0, 0, 0, 0, 0, 0, 0, 0, 0, 0, 0, 0, 0, 0, 0, 0, 0, 0, 0, 0, 0, 0, 0, 0, 0, 0, 0, 1, 0, 0, 0, 1, 0, 0, 0, 0, 0, 0, 0, 0, 0, 0, 0, 0, 0, 0, 0, 0, 0, 0, 0, 0, 0, 0, 0, 0, 0, 0, 0, 0, 0, 0, 0, 0, 0, 0, 0, 0, 0, 0, 0, 0, 0, 1, 0, 0, 0, 0, 1, 0, 0, 0, 0, 0, 0, 0, 0, 1, 0, 0, 0, 0, 0, 0, 0, 1, 0, 0, 0, 1, 0, 0, 0, 0, 0, 0, 0, 0, 0, 0, 0, 0, 0, 0, 0, 0, 0, 0, 0, 0, 0, 0, 0, 0, 0, 0, 0, 0, 0, 0, 0, 0, 0, 1, 0, 0, 0, 0, 0, 0, 0, 0, 0, 0, 0, 0, 0, 0, 0, 0, 0, 0, 0, 0, 0, 0, 0, 0, 0, 0, 0, 0, 0, 0, 0, 0, 0, 0, 0, 0, 0, 0, 0, 0, 0, 1, 0, 0, 0, 0, 1, 0, 0, 0, 0, 1, 1, 1, 1, 1, 1, 1, 1, 1, 1, 1, 1, 1, 1, 1, 1, 1, 1, 1, 1, 1, 1, 1, 1, 0, 1, 1, 1, 1, 1, 1, 1, 0, 0, 0, 0, 0, 1, 0, 0, 0, 0, 0, 0, 1, 0, 0, 0, 1, 0, 0, 0, 0, 0, 0, 0, 0, 0, 0, 0, 0, 0, 0, 0, 0, 0, 0, 0, 0, 0, 0, 0, 0, 0, 0, 0, 0, 0, 1, 0, 0, 0, 1, 0, 0, 0, 0, 0, 0, 0, 0, 0, 0, 0, 0, 0, 0, 0, 0, 0, 0, 0, 0, 0, 0, 0, 0, 0, 0, 0, 0, 0, 0, 0, 0, 0, 0, 0, 0, 0, 0, 0, 0, 0, 1, 0, 0, 0, 0, 1, 0, 0, 0, 0, 0, 1, 0, 1, 1, 0, 1, 1, 1, 1, 1, 0, 1, 1, 1, 0, 0, 1, 1, 1, 1, 1, 0, 1, 1, 1, 1, 0, 1, 1, 1, 1, 1, 1, 1, 1, 1, 1, 1, 1, 1, 1, 1, 1, 1, 1, 1, 1, 1, 1, 1, 1, 1, 1, 1, 1, 1, 1, 1, 1, 1, 1, 1, 1, 1, 0, 1, 1, 1, 1, 1, 1, 1, 1, 1, 1, 0, 1, 1, 0, 1, 1, 1, 0, 1, 1, 1, 1, 1, 1, 1, 1, 1, 1, 1, 1, 1, 1, 1, 1, 1, 1, 1, 1, 1, 0, 1, 1, 1, 0, 1, 1, 1, 1, 1, 1, 1, 1, 1, 1, 1, 1])
me_plane.materials.append(mat_material_002)
me_plane.materials.append(mat_material_003)
me_plane.use_remesh_preserve_volume = False
me_plane.use_remesh_preserve_attributes = False
me_plane.use_mirror_vertex_groups = False
me_plane.update()

# ---- objects
ob_plane_001 = bpy.data.objects.new('Plane.001', me_plane_001)
ob_plane = bpy.data.objects.new('Plane', me_plane)
ob_lamp = bpy.data.objects.new('Lamp', light_lamp)
ob_camera = bpy.data.objects.new('Camera', cam_camera)

# ---- transforms, parenting, visibility, modifiers, constraints
ob_plane_001.location = (0.0, 0.0, 1.59)
ob_plane_001.lineart.crease_threshold = 0.0
ob_plane.location = (0.0, 0.0, 0.0)
ob_plane.lineart.crease_threshold = 0.0
ob_lamp.location = (4.076, 1.005, 5.904)
ob_lamp.rotation_euler = (0.6503, 0.05522, 1.866)
ob_lamp.lock_rotations_4d = False
ob_lamp.empty_display_type = 'ARROWS'
ob_lamp.color = (0.0, 0.0, 0.0, 0.0)
ob_lamp.lineart.crease_threshold = 0.0
ob_camera.location = (7.481, -6.508, 5.344)
ob_camera.rotation_euler = (1.109, 0.0, 0.8149)
ob_camera.lock_rotations_4d = False
ob_camera.empty_display_type = 'ARROWS'
ob_camera.color = (0.0, 0.0, 0.0, 0.0)
ob_camera.display_type = 'WIRE'
ob_camera.lineart.crease_threshold = 0.0

# ---- collection membership
col_collection_1.objects.link(ob_plane_001)
col_collection_1.objects.link(ob_plane)
col_collection_1.objects.link(ob_lamp)
col_collection_1.objects.link(ob_camera)

# ---- scene / render settings (as saved in the file)
scene.camera = ob_camera
scene.frame_start = 1; scene.frame_end = 250; scene.frame_set(1)
scene.render.engine = 'BLENDER_EEVEE_NEXT'
scene.render.resolution_percentage = 50
scene.render.dither_intensity = 0.0
scene.cycles.use_denoising = False
scene.cycles.samples = 128
scene.cycles.sampling_pattern = 'TABULATED_SOBOL'
scene.cycles.use_adaptive_sampling = False
scene.cycles.use_light_tree = False
scene.cycles.blur_glossy = 0.0
scene.cycles.sample_clamp_indirect = 0.0
scene.view_settings.view_transform = 'Standard'
bpy.context.view_layer.update()
